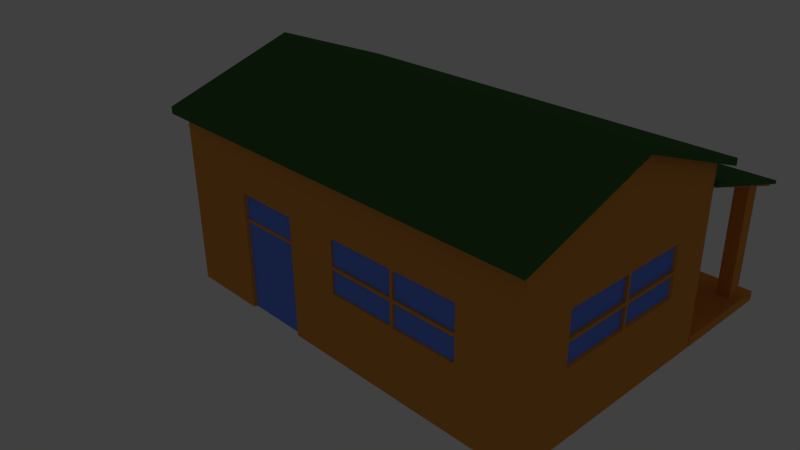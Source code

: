 # Source: house.blend  (saved by Blender 2.73.0; exported with 4.5.12 LTS)
import bpy
from mathutils import Matrix  # noqa: F401  (used for matrix-valued properties, if any)

bpy.ops.wm.read_factory_settings(use_empty=True)
scene = bpy.context.scene
scene.name = 'Scene'

# ---- collections
col_collection_1 = bpy.data.collections.new('Collection 1'); scene.collection.children.link(col_collection_1)

# ---- materials (node trees are filled in below, after node groups)
mat_glass = bpy.data.materials.new('glass')
mat_glass.alpha_threshold = 0.0
mat_glass.use_transparent_shadow = False
mat_glass.diffuse_color = (0.1509, 0.2734, 1.0, 1.0)
mat_glass.specular_color = (0.6739, 1.0, 1.0)
mat_glass.roughness = 0.5
mat_glass.specular_intensity = 0.02564
mat_house_doorknob = bpy.data.materials.new('house doorknob')
mat_house_doorknob.alpha_threshold = 0.0
mat_house_doorknob.use_transparent_shadow = False
mat_house_doorknob.diffuse_color = (1.0, 0.6465, 0.04203, 1.0)
mat_house_doorknob.specular_color = (1.0, 0.8167, 0.9323)
mat_house_doorknob.roughness = 0.5
mat_house_doorknob.specular_intensity = 1.0
mat_house_door = bpy.data.materials.new('house door')
mat_house_door.alpha_threshold = 0.0
mat_house_door.use_transparent_shadow = False
mat_house_door.diffuse_color = (0.7702, 0.4969, 0.8, 1.0)
mat_house_door.roughness = 0.5
mat_house_roof = bpy.data.materials.new('house roof')
mat_house_roof.alpha_threshold = 0.0
mat_house_roof.use_transparent_shadow = False
mat_house_roof.diffuse_color = (0.05149, 0.1523, 0.04439, 1.0)
mat_house_roof.roughness = 0.5
mat_house_walls = bpy.data.materials.new('house walls')
mat_house_walls.alpha_threshold = 0.0
mat_house_walls.use_transparent_shadow = False
mat_house_walls.diffuse_color = (0.8, 0.3179, 0.0602, 1.0)
mat_house_walls.roughness = 0.5

# ---- material node trees

# ---- world
world_world = bpy.data.worlds.new('World'); scene.world = world_world
world_world.color = (0.05088, 0.05088, 0.05088)
world_world.use_sun_shadow = False
world_world.sun_shadow_jitter_overblur = 0.0
world_world.cycles.sampling_method = 'MANUAL'
world_world.cycles.sample_map_resolution = 256

# ---- cameras
cam_camera = bpy.data.cameras.new('Camera')
cam_camera.clip_end = 100.0
cam_camera.lens = 35.0
cam_camera.sensor_width = 32.0
cam_camera.sensor_height = 18.0
cam_camera.ortho_scale = 7.314
cam_camera.dof.focus_distance = 0.0
cam_camera.dof.aperture_fstop = 128.0

# ---- lights
light_lamp = bpy.data.lights.new('Lamp', 'POINT')
light_lamp.transmission_factor = 0.0
light_lamp.cutoff_distance = 30.0
light_lamp.energy = 100.0
light_lamp.shadow_buffer_clip_start = 1.001
light_lamp.shadow_soft_size = 0.1
light_lamp.shadow_maximum_resolution = 0.006
light_lamp.use_absolute_resolution = True
light_lamp.cycles.use_multiple_importance_sampling = False

# ---- meshes
me_cube_010 = bpy.data.meshes.new('Cube.010')
me_cube_010.from_pydata([(0.973, -1.0, -0.3552), (0.973, 0.79, -0.3552), (1.0, 0.79, -0.3552), (1.0, -1.0, -0.3552), (0.973, -1.0, 0.3517), (0.973, 0.79, 0.3517), (1.0, 0.79, 0.3517), (1.0, -1.0, 0.3517)], [], [(4, 5, 1, 0), (5, 6, 2, 1), (6, 7, 3, 2), (7, 4, 0, 3), (0, 1, 2, 3), (7, 6, 5, 4)])
me_cube_010.materials.append(mat_glass)
me_cube_010.use_remesh_preserve_volume = False
me_cube_010.use_remesh_preserve_attributes = False
me_cube_010.use_mirror_vertex_groups = False
me_cube_010.update()
me_cube_009 = bpy.data.meshes.new('Cube.009')
me_cube_009.from_pydata([(0.973, -0.4698, -0.3552), (0.973, 0.8833, -0.3552), (1.0, 0.8833, -0.3552), (1.0, -0.4698, -0.3552), (0.973, -0.4698, 0.3517), (0.973, 0.8833, 0.3517), (1.0, 0.8833, 0.3517), (1.0, -0.4698, 0.3517)], [], [(4, 5, 1, 0), (5, 6, 2, 1), (6, 7, 3, 2), (7, 4, 0, 3), (0, 1, 2, 3), (7, 6, 5, 4)])
me_cube_009.materials.append(mat_glass)
me_cube_009.use_remesh_preserve_volume = False
me_cube_009.use_remesh_preserve_attributes = False
me_cube_009.use_mirror_vertex_groups = False
me_cube_009.update()
me_cube_008 = bpy.data.meshes.new('Cube.008')
me_cube_008.from_pydata([(0.973, -0.4698, -0.3552), (0.973, 0.79, -0.3552), (1.0, 0.79, -0.3552), (1.0, -0.4698, -0.3552), (0.973, -0.4698, 0.3517), (0.973, 0.79, 0.3517), (1.0, 0.79, 0.3517), (1.0, -0.4698, 0.3517)], [], [(4, 5, 1, 0), (5, 6, 2, 1), (6, 7, 3, 2), (7, 4, 0, 3), (0, 1, 2, 3), (7, 6, 5, 4)])
me_cube_008.materials.append(mat_glass)
me_cube_008.use_remesh_preserve_volume = False
me_cube_008.use_remesh_preserve_attributes = False
me_cube_008.use_mirror_vertex_groups = False
me_cube_008.update()
me_cube_007 = bpy.data.meshes.new('Cube.007')
me_cube_007.from_pydata([(0.973, -1.0, -0.3552), (0.973, 0.79, -0.3552), (1.0, 0.79, -0.3552), (1.0, -1.0, -0.3552), (0.973, -1.0, 0.3517), (0.973, 0.79, 0.3517), (1.0, 0.79, 0.3517), (1.0, -1.0, 0.3517)], [], [(4, 5, 1, 0), (5, 6, 2, 1), (6, 7, 3, 2), (7, 4, 0, 3), (0, 1, 2, 3), (7, 6, 5, 4)])
me_cube_007.materials.append(mat_glass)
me_cube_007.use_remesh_preserve_volume = False
me_cube_007.use_remesh_preserve_attributes = False
me_cube_007.use_mirror_vertex_groups = False
me_cube_007.update()
me_cube_006 = bpy.data.meshes.new('Cube.006')
me_cube_006.from_pydata([(0.973, -1.0, -0.3552), (0.973, 0.79, -0.3552), (1.0, 0.79, -0.3552), (1.0, -1.0, -0.3552), (0.973, -1.0, 0.3517), (0.973, 0.79, 0.3517), (1.0, 0.79, 0.3517), (1.0, -1.0, 0.3517)], [], [(4, 5, 1, 0), (5, 6, 2, 1), (6, 7, 3, 2), (7, 4, 0, 3), (0, 1, 2, 3), (7, 6, 5, 4)])
me_cube_006.materials.append(mat_glass)
me_cube_006.use_remesh_preserve_volume = False
me_cube_006.use_remesh_preserve_attributes = False
me_cube_006.use_mirror_vertex_groups = False
me_cube_006.update()
me_cube_004 = bpy.data.meshes.new('Cube.004')
me_cube_004.from_pydata([(0.973, -1.0, -0.3552), (0.973, 0.79, -0.3552), (1.0, 0.79, -0.3552), (1.0, -1.0, -0.3552), (0.973, -1.0, 0.3517), (0.973, 0.79, 0.3517), (1.0, 0.79, 0.3517), (1.0, -1.0, 0.3517)], [], [(4, 5, 1, 0), (5, 6, 2, 1), (6, 7, 3, 2), (7, 4, 0, 3), (0, 1, 2, 3), (7, 6, 5, 4)])
me_cube_004.materials.append(mat_glass)
me_cube_004.use_remesh_preserve_volume = False
me_cube_004.use_remesh_preserve_attributes = False
me_cube_004.use_mirror_vertex_groups = False
me_cube_004.update()
me_cube_003 = bpy.data.meshes.new('Cube.003')
me_cube_003.from_pydata([(-1.048, -1.0, -0.7259), (-1.048, -0.9798, -0.7259), (-0.931, -0.9798, -0.7259), (-0.931, -1.0, -0.7259), (-1.048, -1.0, -0.6892), (-1.048, -0.9798, -0.6892), (-0.931, -0.9798, -0.6892), (-0.931, -1.0, -0.6892)], [], [(4, 5, 1, 0), (5, 6, 2, 1), (6, 7, 3, 2), (7, 4, 0, 3), (0, 1, 2, 3), (7, 6, 5, 4)])
me_cube_003.polygons.foreach_set('use_smooth', [True] * 6)
me_cube_003.materials.append(mat_house_doorknob)
me_cube_003.use_remesh_preserve_volume = False
me_cube_003.use_remesh_preserve_attributes = False
me_cube_003.use_mirror_vertex_groups = False
me_cube_003.update()
me_cube_002 = bpy.data.meshes.new('Cube.002')
me_cube_002.from_pydata([(-0.7772, 1.14, -1.0), (-0.7772, 1.225, -1.0), (0.003174, 1.225, -1.0), (0.003174, 1.14, -1.0), (-0.7772, 1.14, 0.4111), (-0.7772, 1.225, 0.4111), (0.003174, 1.225, 0.4111), (0.003174, 1.14, 0.4111), (-0.1181, 1.225, 0.4111), (-0.1181, 1.225, -1.0), (-0.1181, 1.14, 0.4111), (-0.1181, 1.14, -1.0), (-0.6647, 1.225, -1.0), (-0.6647, 1.14, 0.4111), (-0.6647, 1.225, 0.4111), (-0.6647, 1.14, -1.0), (-0.7772, 1.14, -0.8689), (-0.7772, 1.225, -0.8689), (0.003174, 1.225, -0.8689), (0.003174, 1.14, -0.8689), (-0.1181, 1.14, -0.8689), (-0.1181, 1.225, -0.8689), (-0.6647, 1.225, -0.8689), (-0.6647, 1.14, -0.8689), (-0.7772, 1.14, -0.332), (-0.7772, 1.225, -0.332), (0.003174, 1.225, -0.332), (0.003174, 1.14, -0.332), (-0.1181, 1.14, -0.332), (-0.1181, 1.225, -0.332), (-0.6647, 1.225, -0.332), (-0.6647, 1.14, -0.332), (-0.7772, 1.14, -0.1978), (-0.7772, 1.225, -0.1978), (0.003174, 1.225, -0.1978), (0.003174, 1.14, -0.1978), (-0.1181, 1.14, -0.1978), (-0.1181, 1.225, -0.1978), (-0.6647, 1.225, -0.1978), (-0.6647, 1.14, -0.1978), (-0.7772, 1.14, 0.3051), (-0.7772, 1.225, 0.3051), (0.003174, 1.225, 0.3051), (0.003174, 1.14, 0.3051), (-0.1181, 1.14, 0.3051), (-0.1181, 1.225, 0.3051), (-0.6647, 1.225, 0.3051), (-0.6647, 1.14, 0.3051), (-0.7772, 1.225, 0.2672), (0.003174, 1.225, 0.2672), (0.003174, 1.14, 0.2672), (-0.1181, 1.14, 0.2672), (-0.1181, 1.225, 0.2672), (-0.6647, 1.225, 0.2672), (-0.6647, 1.14, 0.2672), (-0.7772, 1.14, 0.2672), (-0.1496, 1.225, 0.4111), (-0.1496, 1.14, -1.0), (-0.1496, 1.225, -1.0), (-0.1496, 1.14, 0.4111), (-0.1496, 1.14, -0.8689), (-0.1496, 1.225, -0.8689), (-0.1496, 1.225, -0.332), (-0.1496, 1.14, -0.332), (-0.1496, 1.14, -0.1978), (-0.1496, 1.225, -0.1978), (-0.1496, 1.225, 0.3051), (-0.1496, 1.14, 0.3051), (-0.1496, 1.225, 0.2672), (-0.1496, 1.14, 0.2672), (-0.6432, 1.225, -1.0), (-0.6432, 1.14, 0.4111), (-0.6432, 1.225, -0.8689), (-0.6432, 1.225, -0.332), (-0.6432, 1.225, -0.1978), (-0.6432, 1.225, 0.3051), (-0.6432, 1.225, 0.2672), (-0.6432, 1.225, 0.4111), (-0.6432, 1.14, -1.0), (-0.6432, 1.14, -0.8689), (-0.6432, 1.14, -0.332), (-0.6432, 1.14, -0.1978), (-0.6432, 1.14, 0.3051), (-0.6432, 1.14, 0.2672), (-0.7772, 1.225, -0.363), (0.003174, 1.225, -0.363), (0.003174, 1.14, -0.363), (-0.1181, 1.14, -0.363), (-0.1181, 1.225, -0.363), (-0.6647, 1.225, -0.363), (-0.6647, 1.14, -0.363), (-0.7772, 1.14, -0.363), (-0.1496, 1.215, -0.363), (-0.1496, 1.14, -0.363), (-0.6432, 1.215, -0.363), (-0.6432, 1.14, -0.363), (-0.7772, 1.225, -0.8484), (0.003174, 1.225, -0.8484), (0.003174, 1.14, -0.8484), (-0.1181, 1.14, -0.8484), (-0.1181, 1.225, -0.8484), (-0.6647, 1.225, -0.8484), (-0.6647, 1.14, -0.8484), (-0.1496, 1.215, -0.8484), (-0.1496, 1.14, -0.8484), (-0.6432, 1.215, -0.8484), (-0.6432, 1.14, -0.8484), (-0.7772, 1.14, -0.8484), (-0.7772, 1.225, -0.1767), (0.003174, 1.225, -0.1767), (0.003174, 1.14, -0.1767), (-0.1181, 1.14, -0.1767), (-0.1181, 1.225, -0.1767), (-0.6647, 1.225, -0.1767), (-0.6647, 1.14, -0.1767), (-0.7772, 1.14, -0.1767), (-0.1496, 1.216, -0.1767), (-0.1496, 1.14, -0.1767), (-0.6432, 1.216, -0.1767), (-0.6432, 1.14, -0.1767), (-0.2031, 1.225, 0.4111), (-0.2031, 1.14, -1.0), (-0.2031, 1.14, -0.8689), (-0.2031, 1.14, -0.332), (-0.2031, 1.14, -0.1978), (-0.2031, 1.14, 0.3051), (-0.2031, 1.14, 0.2672), (-0.2031, 1.225, -1.0), (-0.2031, 1.14, 0.4111), (-0.2031, 1.225, -0.8689), (-0.2031, 1.225, -0.332), (-0.2031, 1.225, -0.1978), (-0.2031, 1.225, 0.3051), (-0.2031, 1.225, 0.2672), (-0.2031, 1.14, -0.363), (-0.2031, 1.215, -0.363), (-0.2031, 1.14, -0.8484), (-0.2031, 1.215, -0.8484), (-0.2031, 1.14, -0.1767), (-0.2031, 1.216, -0.1767), (-0.6083, 1.225, -1.0), (-0.6083, 1.14, 0.4111), (-0.6083, 1.225, -0.8689), (-0.6083, 1.225, -0.332), (-0.6083, 1.225, -0.1978), (-0.6083, 1.225, 0.3051), (-0.6083, 1.225, 0.2672), (-0.6083, 1.215, -0.363), (-0.6083, 1.215, -0.8484), (-0.6083, 1.216, -0.1767), (-0.6083, 1.225, 0.4111), (-0.6083, 1.14, -1.0), (-0.6083, 1.14, -0.8689), (-0.6083, 1.14, -0.332), (-0.6083, 1.14, -0.1978), (-0.6083, 1.14, 0.3051), (-0.6083, 1.14, 0.2672), (-0.6083, 1.14, -0.363), (-0.6083, 1.14, -0.8484), (-0.6083, 1.14, -0.1767), (-0.301, 1.225, 0.4111), (-0.301, 1.14, -1.0), (-0.301, 1.14, -0.8689), (-0.301, 1.14, -0.332), (-0.301, 1.14, -0.1978), (-0.301, 1.14, 0.3051), (-0.301, 1.14, 0.2672), (-0.301, 1.14, -0.363), (-0.301, 1.14, -0.8484), (-0.301, 1.14, -0.1767), (-0.301, 1.225, -1.0), (-0.301, 1.14, 0.4111), (-0.301, 1.225, -0.8689), (-0.301, 1.225, -0.332), (-0.301, 1.225, -0.1978), (-0.301, 1.225, 0.3051), (-0.301, 1.216, 0.2672), (-0.301, 1.215, -0.363), (-0.301, 1.215, -0.8484), (-0.301, 1.216, -0.1767), (-0.7772, 1.14, 0.1772), (-0.7772, 1.225, 0.1772), (0.003174, 1.225, 0.1772), (0.003174, 1.14, 0.1772), (-0.1181, 1.14, 0.1772), (-0.1181, 1.225, 0.1772), (-0.6647, 1.225, 0.1772), (-0.6647, 1.14, 0.1772), (-0.1496, 1.216, 0.1772), (-0.1496, 1.14, 0.1772), (-0.6432, 1.216, 0.1772), (-0.6432, 1.14, 0.1772), (-0.2031, 1.216, 0.1772), (-0.2031, 1.14, 0.1772), (-0.6083, 1.216, 0.1772), (-0.6083, 1.14, 0.1772), (-0.301, 1.14, 0.1772), (-0.301, 1.216, 0.1772), (-0.4912, 1.225, -1.0), (-0.4912, 1.14, 0.4111), (-0.4912, 1.225, -0.8689), (-0.4912, 1.225, -0.332), (-0.4912, 1.225, -0.1978), (-0.4912, 1.225, 0.3051), (-0.4912, 1.216, 0.2672), (-0.4912, 1.215, -0.363), (-0.4912, 1.215, -0.8484), (-0.4912, 1.216, -0.1767), (-0.4912, 1.225, 0.4111), (-0.4912, 1.14, -1.0), (-0.4912, 1.14, -0.8689), (-0.4912, 1.14, -0.332), (-0.4912, 1.14, -0.1978), (-0.4912, 1.14, 0.3051), (-0.4912, 1.14, 0.2672), (-0.4912, 1.14, -0.363), (-0.4912, 1.14, -0.8484), (-0.4912, 1.14, -0.1767), (-0.4912, 1.216, 0.1772), (-0.4912, 1.14, 0.1772), (-0.7772, 1.14, 0.2194), (-0.7772, 1.225, 0.2194), (0.003174, 1.225, 0.2194), (0.003174, 1.14, 0.2194), (-0.1181, 1.14, 0.2194), (-0.1181, 1.225, 0.2194), (-0.6647, 1.225, 0.2194), (-0.6647, 1.14, 0.2194), (-0.1496, 1.225, 0.2194), (-0.1496, 1.14, 0.2194), (-0.6432, 1.225, 0.2194), (-0.6432, 1.14, 0.2194), (-0.2031, 1.216, 0.2194), (-0.2031, 1.14, 0.2194), (-0.6083, 1.216, 0.2194), (-0.6083, 1.14, 0.2194), (-0.301, 1.14, 0.2194), (-0.301, 1.216, 0.2194), (-0.4912, 1.14, 0.2194), (-0.4912, 1.216, 0.2194), (-0.778, 1.232, -0.2763)], [], [(16, 17, 1, 0), (21, 18, 2, 9), (18, 19, 3, 2), (23, 16, 0, 15), (11, 9, 2, 3), (13, 14, 5, 4), (7, 6, 8, 10), (57, 58, 9, 11), (19, 20, 11, 3), (61, 21, 9, 58), (17, 22, 12, 1), (0, 1, 12, 15), (71, 77, 14, 13), (79, 23, 15, 78), (106, 102, 23, 79), (96, 101, 22, 17), (103, 100, 21, 61), (98, 99, 20, 19), (102, 107, 16, 23), (97, 98, 19, 18), (100, 97, 18, 21), (107, 96, 17, 16), (32, 33, 25, 24), (37, 34, 26, 29), (34, 35, 27, 26), (39, 32, 24, 31), (35, 36, 28, 27), (65, 37, 29, 62), (33, 38, 30, 25), (81, 39, 31, 80), (119, 114, 39, 81), (108, 113, 38, 33), (116, 112, 37, 65), (110, 111, 36, 35), (114, 115, 32, 39), (109, 110, 35, 34), (112, 109, 34, 37), (115, 108, 33, 32), (4, 5, 41, 40), (8, 6, 42, 45), (6, 7, 43, 42), (13, 4, 40, 47), (7, 10, 44, 43), (56, 8, 45, 66), (5, 14, 46, 41), (71, 13, 47, 82), (40, 41, 48, 55), (45, 42, 49, 52), (42, 43, 50, 49), (47, 40, 55, 54), (43, 44, 51, 50), (66, 45, 52, 68), (41, 46, 53, 48), (82, 47, 54, 83), (44, 67, 69, 51), (132, 66, 68, 133), (10, 59, 67, 44), (120, 56, 66, 132), (139, 116, 65, 131), (111, 117, 64, 36), (36, 64, 63, 28), (131, 65, 62, 130), (137, 103, 61, 129), (99, 104, 60, 20), (20, 60, 57, 11), (10, 8, 56, 59), (129, 61, 58, 127), (121, 127, 58, 57), (15, 12, 70, 78), (22, 72, 70, 12), (101, 105, 72, 22), (38, 74, 73, 30), (113, 118, 74, 38), (14, 77, 75, 46), (46, 75, 76, 53), (155, 82, 83, 156), (141, 71, 82, 155), (159, 119, 81, 154), (154, 81, 80, 153), (158, 106, 79, 152), (152, 79, 78, 151), (141, 150, 77, 71), (153, 80, 95, 157), (30, 73, 94, 89), (28, 63, 93, 87), (130, 62, 92, 135), (24, 25, 84, 91), (29, 26, 85, 88), (26, 27, 86, 85), (31, 24, 91, 90), (27, 28, 87, 86), (62, 29, 88, 92), (25, 30, 89, 84), (80, 31, 90, 95), (157, 95, 106, 158), (89, 94, 105, 101), (87, 93, 104, 99), (135, 92, 103, 137), (91, 84, 96, 107), (88, 85, 97, 100), (85, 86, 98, 97), (90, 91, 107, 102), (86, 87, 99, 98), (92, 88, 100, 103), (84, 89, 101, 96), (95, 90, 102, 106), (195, 191, 119, 159), (186, 190, 118, 113), (184, 189, 117, 111), (192, 188, 116, 139), (180, 181, 108, 115), (185, 182, 109, 112), (182, 183, 110, 109), (187, 180, 115, 114), (183, 184, 111, 110), (188, 185, 112, 116), (181, 186, 113, 108), (191, 187, 114, 119), (197, 192, 139, 179), (189, 193, 138, 117), (177, 135, 137, 178), (93, 134, 136, 104), (173, 130, 135, 177), (63, 123, 134, 93), (59, 56, 120, 128), (60, 122, 121, 57), (104, 136, 122, 60), (64, 124, 123, 63), (117, 138, 124, 64), (59, 128, 125, 67), (67, 125, 126, 69), (161, 170, 127, 121), (172, 129, 127, 170), (178, 137, 129, 172), (174, 131, 130, 173), (179, 139, 131, 174), (160, 120, 132, 175), (175, 132, 133, 176), (75, 145, 146, 76), (77, 150, 145, 75), (118, 149, 144, 74), (74, 144, 143, 73), (105, 148, 142, 72), (72, 142, 140, 70), (78, 70, 140, 151), (73, 143, 147, 94), (94, 147, 148, 105), (190, 194, 149, 118), (219, 195, 159, 217), (215, 157, 158, 216), (211, 153, 157, 215), (199, 208, 150, 141), (210, 152, 151, 209), (216, 158, 152, 210), (212, 154, 153, 211), (217, 159, 154, 212), (199, 141, 155, 213), (213, 155, 156, 214), (125, 165, 166, 126), (128, 171, 165, 125), (138, 169, 164, 124), (124, 164, 163, 123), (136, 168, 162, 122), (122, 162, 161, 121), (128, 120, 160, 171), (123, 163, 167, 134), (134, 167, 168, 136), (193, 196, 169, 138), (203, 175, 176, 204), (208, 160, 175, 203), (207, 179, 174, 202), (202, 174, 173, 201), (206, 178, 172, 200), (200, 172, 170, 198), (209, 198, 170, 161), (201, 173, 177, 205), (205, 177, 178, 206), (218, 197, 179, 207), (239, 237, 197, 218), (233, 236, 196, 193), (238, 235, 195, 219), (230, 234, 194, 190), (229, 233, 193, 189), (237, 232, 192, 197), (231, 227, 187, 191), (221, 226, 186, 181), (228, 225, 185, 188), (223, 224, 184, 183), (227, 220, 180, 187), (222, 223, 183, 182), (225, 222, 182, 185), (220, 221, 181, 180), (232, 228, 188, 192), (224, 229, 189, 184), (226, 230, 190, 186), (235, 231, 191, 195), (236, 238, 219, 196), (234, 239, 218, 194), (194, 218, 207, 149), (147, 205, 206, 148), (143, 201, 205, 147), (151, 140, 198, 209), (142, 200, 198, 140), (148, 206, 200, 142), (144, 202, 201, 143), (149, 207, 202, 144), (150, 208, 203, 145), (145, 203, 204, 146), (165, 213, 214, 166), (171, 199, 213, 165), (169, 217, 212, 164), (164, 212, 211, 163), (168, 216, 210, 162), (162, 210, 209, 161), (171, 160, 208, 199), (163, 211, 215, 167), (167, 215, 216, 168), (196, 219, 217, 169), (146, 204, 239, 234), (166, 214, 238, 236), (156, 83, 231, 235), (53, 76, 230, 226), (51, 69, 229, 224), (133, 68, 228, 232), (55, 48, 221, 220), (52, 49, 222, 225), (49, 50, 223, 222), (54, 55, 220, 227), (50, 51, 224, 223), (68, 52, 225, 228), (48, 53, 226, 221), (83, 54, 227, 231), (176, 133, 232, 237), (69, 126, 233, 229), (76, 146, 234, 230), (214, 156, 235, 238), (126, 166, 236, 233), (204, 176, 237, 239)])
me_cube_002.materials.append(mat_house_door)
me_cube_002.use_remesh_preserve_volume = False
me_cube_002.use_remesh_preserve_attributes = False
me_cube_002.use_mirror_vertex_groups = False
me_cube_002.update()
me_cube = bpy.data.meshes.new('Cube')
me_cube.from_pydata([(-2.368, -1.634, 0.317), (-2.368, 1.527, 0.3047), (2.835, 1.46, 0.3047), (2.835, -1.714, 0.317), (-2.368, -1.634, 0.4019), (-2.368, 1.527, 0.3895), (2.835, 1.46, 0.3895), (2.835, -1.714, 0.4019), (-2.368, 0.0, 0.9563), (-2.368, 0.0, 0.8715), (2.835, -0.1274, 0.9563), (2.835, -0.1274, 0.8715), (-2.22, 1.298, 0.1068), (-2.22, 2.644, -0.2723), (2.763, 2.644, -0.2723), (2.763, 1.298, 0.1068), (-2.22, 1.298, 0.1483), (-2.22, 2.644, -0.2308), (2.763, 2.644, -0.2308), (2.763, 1.298, 0.1483)], [], [(8, 5, 1, 9), (5, 6, 2, 1), (10, 7, 3, 11), (7, 4, 0, 3), (9, 1, 2, 11), (10, 6, 5, 8), (7, 10, 8, 4), (0, 9, 11, 3), (6, 10, 11, 2), (4, 8, 9, 0), (16, 17, 13, 12), (17, 18, 14, 13), (18, 19, 15, 14), (19, 16, 12, 15), (12, 13, 14, 15), (19, 18, 17, 16)])
me_cube.materials.append(mat_house_roof)
me_cube.use_remesh_preserve_volume = False
me_cube.use_remesh_preserve_attributes = False
me_cube.use_mirror_vertex_groups = False
me_cube.update()
me_cube_001 = bpy.data.meshes.new('Cube.001')
me_cube_001.from_pydata([(-1.0, -1.843, -1.0), (-1.0, 1.0, -1.0), (3.896, 1.0, -1.0), (3.896, -1.843, -1.0), (-1.0, -1.843, 1.173), (-1.0, 1.0, 1.173), (3.896, 1.0, 1.173), (3.896, -1.843, 1.173), (-1.0, -0.3554, 1.653), (-1.0, -0.3554, -1.0), (3.896, -0.3554, 1.653), (3.896, -0.3554, -1.0), (-0.9662, 1.007, 0.8714), (-0.9662, 2.301, 0.4902), (3.895, 2.301, 0.4682), (3.895, 1.007, 0.8494), (-0.9662, 1.007, 0.9021), (-0.9662, 2.301, 0.5209), (3.895, 2.301, 0.5209), (3.895, 1.007, 0.9021), (-0.9675, 0.9947, -0.9852), (-0.9675, 2.347, -0.9852), (3.908, 2.347, -0.9852), (3.908, 0.9947, -0.9852), (-0.9675, 0.9947, -0.8663), (-0.9675, 2.347, -0.8663), (3.908, 2.347, -0.8663), (3.908, 0.9947, -0.8663), (0.4501, 2.022, -0.9463), (0.4501, 2.204, -0.9463), (0.6124, 2.204, -0.9463), (0.6124, 2.022, -0.9463), (0.4501, 2.022, 0.5115), (0.4501, 2.204, 0.5115), (0.6124, 2.204, 0.5115), (0.6124, 2.022, 0.5115), (-0.7712, 2.022, -0.9463), (-0.7712, 2.204, -0.9463), (-0.6089, 2.204, -0.9463), (-0.6089, 2.022, -0.9463), (-0.7712, 2.022, 0.5115), (-0.7712, 2.204, 0.5115), (-0.6089, 2.204, 0.5115), (-0.6089, 2.022, 0.5115), (3.64, 2.022, -0.9463), (3.64, 2.204, -0.9463), (3.802, 2.204, -0.9463), (3.802, 2.022, -0.9463), (3.64, 2.022, 0.5115), (3.64, 2.204, 0.5115), (3.802, 2.204, 0.5115), (3.802, 2.022, 0.5115), (2.278, 2.022, -0.9463), (2.278, 2.204, -0.9463), (2.441, 2.204, -0.9463), (2.441, 2.022, -0.9463), (2.278, 2.022, 0.5115), (2.278, 2.204, 0.5115), (2.441, 2.204, 0.5115), (2.441, 2.022, 0.5115), (-1.0, -1.843, 0.4396), (-1.0, 1.0, 0.4396), (3.896, 1.0, 0.4396), (3.896, -1.843, 0.4396), (3.896, -0.3554, 0.432), (-1.0, -0.3554, 0.432), (-1.0, 1.0, -0.1902), (3.896, 1.0, -0.1902), (3.896, -1.843, -0.1902), (3.896, -0.3554, -0.1681), (-1.0, -0.3554, -0.1681), (-1.0, -1.843, -0.1902), (3.131, 1.0, 1.173), (3.131, 1.0, -1.0), (3.131, -1.843, 1.173), (3.131, -1.843, -1.0), (3.131, -0.3554, 1.653), (3.131, -0.3554, -1.0), (3.131, -1.843, 0.4396), (3.131, 1.0, 0.4396), (3.131, -1.843, -0.1902), (3.131, 1.0, -0.1902), (2.36, 1.0, -1.0), (2.36, -1.843, 1.173), (2.36, -0.3554, 1.653), (2.36, 1.0, 0.4396), (2.36, 1.0, -0.1902), (2.36, 1.0, 1.173), (2.36, -1.843, -1.0), (2.36, -0.3554, -1.0), (2.36, -1.843, 0.4396), (2.36, -1.843, -0.1902), (2.323, 1.0, -1.0), (2.323, -1.843, 1.173), (2.323, -0.3554, 1.653), (2.323, 1.0, 0.4396), (2.323, 1.0, -0.1902), (2.323, 1.0, 1.173), (2.323, -1.843, -1.0), (2.323, -0.3554, -1.0), (2.323, -1.843, 0.4396), (2.323, -1.843, -0.1902), (-1.0, -1.843, -0.1602), (-1.0, 1.0, -0.1602), (3.896, 1.0, -0.1602), (3.896, -1.843, -0.1602), (3.896, -0.3554, -0.1396), (-1.0, -0.3554, -0.1396), (3.131, 0.7319, -0.1602), (3.131, -1.755, -0.1602), (2.36, 1.0, -0.1602), (2.36, -1.843, -0.1602), (2.323, 1.0, -0.1602), (2.323, -1.843, -0.1602), (-1.0, -1.843, 0.4171), (-1.0, 1.0, 0.4171), (3.896, 1.0, 0.4171), (3.896, -1.843, 0.4171), (3.896, -0.3554, 0.4105), (-1.0, -0.3554, 0.4105), (3.131, 0.7319, 0.4171), (3.131, -1.755, 0.4171), (2.36, 1.0, 0.4171), (2.36, -1.843, 0.4171), (2.323, 1.0, 0.4171), (2.323, -1.843, 0.4171), (3.152, 1.0, 1.173), (3.152, -1.843, -1.0), (3.152, -0.3554, -1.0), (3.152, -1.843, 0.4396), (3.152, -1.843, -0.1902), (3.152, 1.0, -1.0), (3.152, -1.843, 1.173), (3.152, -0.3554, 1.653), (3.152, 1.0, 0.4396), (3.152, 1.0, -0.1902), (3.152, -1.843, -0.1602), (3.152, 1.0, -0.1602), (3.152, 1.0, 0.4171), (3.152, -1.843, 0.4171), (-1.0, -1.208, -1.0), (3.896, -1.208, 1.378), (-1.0, -1.208, 1.378), (3.896, -1.208, -1.0), (-1.0, -1.208, 0.4363), (3.896, -1.208, 0.4363), (-1.0, -1.208, -0.1808), (3.896, -1.208, -0.1808), (3.131, -1.208, -1.0), (3.131, -1.208, 1.378), (2.36, -1.208, -1.0), (2.36, -1.208, 1.378), (2.323, -1.208, -1.0), (2.323, -1.208, 1.378), (3.896, -1.208, -0.1514), (-1.0, -1.208, -0.1514), (-1.0, -1.208, 0.4143), (3.896, -1.208, 0.4143), (3.152, -1.208, 1.378), (3.152, -1.208, -1.0), (-1.0, -1.191, 1.383), (3.896, -1.191, -1.0), (3.896, -1.191, 0.4362), (3.896, -1.191, -0.1805), (3.827, -1.191, -0.1512), (3.827, -1.191, 0.4142), (-1.0, -1.191, -1.0), (3.896, -1.191, 1.383), (-1.0, -1.191, 0.4362), (-1.0, -1.191, -0.1805), (3.131, -1.191, -1.0), (3.131, -1.191, 1.383), (2.36, -1.191, -1.0), (2.36, -1.191, 1.383), (2.323, -1.191, -1.0), (2.323, -1.191, 1.383), (-0.8055, -1.191, -0.1512), (-0.8055, -1.191, 0.4142), (3.152, -1.191, 1.383), (3.152, -1.191, -1.0), (-1.0, -0.3242, 1.642), (3.896, -0.3242, -1.0), (-1.0, -0.3242, -1.0), (3.896, -0.3242, 1.642), (3.896, -0.3242, 0.4322), (-1.0, -0.3242, 0.4322), (3.896, -0.3242, -0.1686), (-1.0, -0.3242, -0.1686), (3.131, -0.3242, 1.642), (3.131, -0.3242, -1.0), (2.36, -0.3242, -1.0), (2.36, -0.3242, 1.642), (2.323, -0.3242, -1.0), (2.323, -0.3242, 1.642), (-1.0, -0.3242, -0.14), (3.896, -0.3242, -0.14), (3.896, -0.3242, 0.4107), (-1.0, -0.3242, 0.4107), (3.152, -0.3242, 1.642), (3.152, -0.3242, -1.0), (0.0183, 1.0, -1.0), (0.0183, -1.843, 1.173), (0.0183, -0.3554, 1.653), (0.0183, 1.0, 0.4396), (0.0183, 1.0, -0.1902), (0.0183, 1.0, 1.173), (0.0183, -1.755, -1.0), (0.0183, -0.3554, -1.0), (0.0183, -1.843, 0.4396), (0.0183, -1.755, -0.1902), (0.0183, 1.0, -0.1602), (0.0183, -1.755, -0.1602), (0.0183, -1.755, 0.4171), (0.0183, 1.0, 0.4171), (0.0183, -1.208, -1.0), (0.0183, -1.208, 1.378), (0.0183, -1.191, -1.0), (0.0183, -1.191, 1.383), (0.0183, -0.3242, -1.0), (0.0183, -0.3242, 1.642), (0.7843, 1.0, 1.173), (0.7843, -1.755, -1.0), (0.7843, -0.3554, -1.0), (0.7843, -1.843, 0.4396), (0.7843, -1.755, -0.1902), (0.7843, -1.755, -0.1602), (0.7843, -1.755, 0.4171), (0.7843, -1.208, -1.0), (0.7843, -1.191, -1.0), (0.7843, -0.3242, -1.0), (0.7843, 1.0, -1.0), (0.7843, -1.843, 1.173), (0.7843, -0.3554, 1.653), (0.7843, 1.0, 0.4396), (0.7843, 1.0, -0.1902), (0.7843, 1.0, -0.1602), (0.7843, 1.0, 0.4171), (0.7843, -1.208, 1.378), (0.7843, -1.191, 1.383), (0.7843, -0.3242, 1.642), (0.818, 1.0, 1.173), (0.818, -1.843, -1.0), (0.818, -0.3554, -1.0), (0.818, -1.843, 0.4396), (0.818, -1.843, -0.1902), (0.818, -1.843, -0.1602), (0.818, -1.843, 0.4171), (0.818, -1.208, -1.0), (0.818, -1.191, -1.0), (0.818, -0.3242, -1.0), (0.818, 1.0, -1.0), (0.818, -1.843, 1.173), (0.818, -0.3554, 1.653), (0.818, 1.0, 0.4396), (0.818, 1.0, -0.1902), (0.818, 1.0, -0.1602), (0.818, 1.0, 0.4171), (0.818, -1.208, 1.378), (0.818, -1.191, 1.383), (0.818, -0.3242, 1.642), (-0.01393, 1.0, -1.0), (-0.01393, -1.843, 1.173), (-0.01393, -0.3554, 1.653), (-0.01393, 1.0, 0.4396), (-0.01393, 1.0, -0.1902), (-0.01393, 1.0, -0.1602), (-0.01393, 1.0, 0.4171), (-0.01393, -1.208, 1.378), (-0.01393, -1.191, 1.383), (-0.01393, -0.3242, 1.642), (-0.01393, 1.0, 1.173), (-0.01393, -1.843, -1.0), (-0.01393, -0.3554, -1.0), (-0.01393, -1.843, 0.4396), (-0.01393, -1.843, -0.1902), (-0.01393, -1.843, -0.1602), (-0.01393, -1.843, 0.4171), (-0.01393, -1.208, -1.0), (-0.01393, -1.191, -1.0), (-0.01393, -0.3242, -1.0), (2.298, 1.0, 1.173), (2.298, -1.843, -1.0), (2.298, -0.3554, -1.0), (2.298, -1.843, 0.4396), (2.298, -1.843, -0.1902), (2.298, -1.755, -0.1602), (2.298, -1.755, 0.4171), (2.298, -1.208, -1.0), (2.298, -1.191, -1.0), (2.298, -0.3242, -1.0), (2.298, 1.0, -1.0), (2.298, -1.843, 1.173), (2.298, -0.3554, 1.653), (2.298, 1.0, 0.4396), (2.298, 1.0, -0.1902), (2.298, 1.0, -0.1602), (2.298, 1.0, 0.4171), (2.298, -1.208, 1.378), (2.298, -1.191, 1.383), (2.298, -0.3242, 1.642), (2.385, 1.0, 1.173), (2.385, -1.843, -1.0), (2.385, -0.3554, -1.0), (2.385, -1.843, 0.4396), (2.385, -1.843, -0.1902), (2.385, 1.0, -1.0), (2.385, -1.843, 1.173), (2.385, -0.3554, 1.653), (2.385, 1.0, 0.4396), (2.385, 1.0, -0.1902), (2.385, -1.755, -0.1602), (2.385, 1.0, -0.1602), (2.385, 1.0, 0.4171), (2.385, -1.755, 0.4171), (2.385, -1.208, 1.378), (2.385, -1.208, -1.0), (2.385, -1.191, 1.383), (2.385, -1.191, -1.0), (2.385, -0.3242, 1.642), (2.385, -0.3242, -1.0), (1.481, 1.0, -1.0), (1.481, -1.843, 1.173), (1.481, -0.3554, 1.653), (1.481, 1.0, 0.4396), (1.481, 1.0, -0.1902), (1.481, 1.0, -0.1602), (1.481, 1.0, 0.4171), (1.481, -1.208, 1.378), (1.481, -1.191, 1.383), (1.481, -0.3242, 1.642), (1.481, 1.0, 1.173), (1.481, -1.843, -1.0), (1.481, -0.3554, -1.0), (1.481, -1.843, 0.4396), (1.481, -1.843, -0.1902), (1.481, -1.843, -0.1602), (1.481, -1.843, 0.4171), (1.481, -1.208, -1.0), (1.481, -1.191, -1.0), (1.481, -0.3242, -1.0), (1.492, 1.0, 1.173), (1.492, -1.843, -1.0), (1.492, -0.3554, -1.0), (1.492, -1.843, 0.4396), (1.492, -1.843, -0.1902), (1.492, -1.755, -0.1602), (1.492, -1.755, 0.4171), (1.492, -1.208, -1.0), (1.492, -1.191, -1.0), (1.492, -0.3242, -1.0), (1.492, 1.0, -1.0), (1.492, -1.843, 1.173), (1.492, -0.3554, 1.653), (1.492, 1.0, 0.4396), (1.492, 1.0, -0.1902), (1.492, 1.0, -0.1602), (1.492, 1.0, 0.4171), (1.492, -1.208, 1.378), (1.492, -1.191, 1.383), (1.492, -0.3242, 1.642), (-1.0, 0.4742, 1.359), (3.896, 0.4742, -1.0), (3.896, 0.4742, 0.4366), (3.896, 0.4742, -0.1817), (3.896, 0.4742, -0.1522), (3.896, 0.4742, 0.4145), (-1.0, 0.4742, -1.0), (3.896, 0.4742, 1.359), (-1.0, 0.4742, 0.4366), (-1.0, 0.4742, -0.1817), (3.131, 0.4742, 1.359), (3.131, 0.4742, -1.0), (2.36, 0.4742, -1.0), (2.36, 0.4742, 1.359), (2.323, 0.4742, -1.0), (2.323, 0.4742, 1.359), (-1.0, 0.4742, -0.1522), (-1.0, 0.4742, 0.4145), (3.152, 0.4742, 1.359), (3.152, 0.4742, -1.0), (0.0183, 0.4742, -1.0), (0.0183, 0.4742, 1.359), (0.7843, 0.4742, 1.359), (0.7843, 0.4742, -1.0), (0.818, 0.4742, 1.359), (0.818, 0.4742, -1.0), (-0.01393, 0.4742, -1.0), (-0.01393, 0.4742, 1.359), (2.298, 0.4742, 1.359), (2.298, 0.4742, -1.0), (2.385, 0.4742, 1.359), (2.385, 0.4742, -1.0), (1.481, 0.4742, -1.0), (1.481, 0.4742, 1.359), (1.492, 0.4742, 1.359), (1.492, 0.4742, -1.0), (-1.0, 1.0, 0.0771), (3.896, 1.0, 0.0771), (3.896, -1.843, 0.0771), (3.896, -0.3554, 0.0866), (-1.0, -0.3554, 0.0866), (3.131, 0.7319, 0.0771), (3.131, -1.755, 0.0771), (2.36, 1.0, 0.0771), (2.36, -1.843, 0.0771), (2.323, 1.0, 0.0771), (2.323, -1.843, 0.0771), (-1.0, -1.843, 0.0771), (3.152, 1.0, 0.0771), (3.152, -1.843, 0.0771), (-1.0, -1.208, 0.08116), (3.896, -1.208, 0.08116), (3.827, -1.191, 0.08126), (-0.8055, -1.191, 0.08126), (3.896, -0.3242, 0.08638), (-1.0, -0.3242, 0.08638), (0.0183, -1.755, 0.0771), (0.0183, 1.0, 0.0771), (0.7843, -1.755, 0.0771), (0.7843, 1.0, 0.0771), (0.818, -1.843, 0.0771), (0.818, 1.0, 0.0771), (-0.01393, 1.0, 0.0771), (-0.01393, -1.843, 0.0771), (2.298, -1.755, 0.0771), (2.298, 1.0, 0.0771), (2.385, 1.0, 0.0771), (2.385, -1.755, 0.0771), (1.481, 1.0, 0.0771), (1.481, -1.843, 0.0771), (1.492, -1.755, 0.0771), (1.492, 1.0, 0.0771), (3.896, 0.4742, 0.08079), (-1.0, 0.4742, 0.08079), (-1.0, 0.4415, -1.0), (3.896, 0.4415, 1.371), (-1.0, 0.4415, 0.4364), (-1.0, 0.4415, -0.1811), (3.131, 0.4415, 1.371), (3.131, 0.4415, -1.0), (2.36, 0.4415, -1.0), (2.36, 0.4415, 1.371), (2.323, 0.4415, -1.0), (2.323, 0.4415, 1.371), (-0.8055, 0.4415, -0.1517), (-0.8055, 0.4415, 0.4144), (3.152, 0.4415, 1.371), (3.152, 0.4415, -1.0), (0.0183, 0.4415, -1.0), (0.0183, 0.4415, 1.371), (0.7843, 0.4415, 1.371), (0.7843, 0.4415, -1.0), (0.818, 0.4415, 1.371), (0.818, 0.4415, -1.0), (-0.01393, 0.4415, -1.0), (-0.01393, 0.4415, 1.371), (2.298, 0.4415, 1.371), (2.298, 0.4415, -1.0), (2.385, 0.4415, 1.371), (2.385, 0.4415, -1.0), (1.481, 0.4415, -1.0), (1.481, 0.4415, 1.371), (1.492, 0.4415, 1.371), (1.492, 0.4415, -1.0), (-1.0, 0.4415, 1.371), (3.896, 0.4415, -1.0), (3.896, 0.4415, 0.4364), (3.896, 0.4415, -0.1811), (3.827, 0.4415, -0.1517), (3.827, 0.4415, 0.4144), (-0.8055, 0.4415, 0.08101), (3.827, 0.4415, 0.08101), (-1.0, -1.843, 0.09018), (-1.0, 1.0, 0.09018), (3.896, 1.0, 0.09018), (3.896, -1.843, 0.09018), (3.896, -0.3554, 0.09906), (-1.0, -0.3554, 0.09906), (3.131, 1.0, 0.09018), (3.131, -1.843, 0.09018), (2.36, 1.0, 0.09018), (2.36, -1.843, 0.09018), (2.323, 1.0, 0.09018), (2.323, -1.843, 0.09018), (3.152, 1.0, 0.09018), (3.152, -1.843, 0.09018), (-1.0, -1.208, 0.09397), (3.896, -1.208, 0.09397), (3.896, -1.191, 0.09407), (-1.0, -1.191, 0.09407), (3.896, -0.3242, 0.09885), (-1.0, -0.3242, 0.09885), (0.0183, -1.811, 0.09018), (0.0183, 1.0, 0.09018), (0.7843, -1.811, 0.09018), (0.7843, 1.0, 0.09018), (0.818, -1.843, 0.09018), (0.818, 1.0, 0.09018), (-0.01393, 1.0, 0.09018), (-0.01393, -1.843, 0.09018), (2.298, -1.843, 0.09018), (2.298, 1.0, 0.09018), (2.385, 1.0, 0.09018), (2.385, -1.843, 0.09018), (1.481, 1.0, 0.09018), (1.481, -1.843, 0.09018), (1.492, -1.843, 0.09018), (1.492, 1.0, 0.09018), (3.896, 0.4742, 0.09362), (-1.0, 0.4742, 0.09362), (3.896, 0.4415, 0.09384), (-1.0, 0.4415, 0.09384), (-1.0, -1.843, 0.1294), (-1.0, 1.0, 0.1294), (3.896, 1.0, 0.1294), (3.896, -1.843, 0.1294), (3.896, -0.3554, 0.1364), (-1.0, -0.3554, 0.1364), (3.131, 1.0, 0.1294), (3.131, -1.843, 0.1294), (2.36, 1.0, 0.1294), (2.36, -1.843, 0.1294), (2.323, 1.0, 0.1294), (2.323, -1.843, 0.1294), (3.152, 1.0, 0.1294), (3.152, -1.843, 0.1294), (-1.0, -1.208, 0.1324), (3.896, -1.208, 0.1324), (3.896, -1.191, 0.1325), (-1.0, -1.191, 0.1325), (3.896, -0.3242, 0.1363), (-1.0, -0.3242, 0.1363), (0.0183, -1.811, 0.1294), (0.0183, 1.0, 0.1294), (0.7843, -1.811, 0.1294), (0.7843, 1.0, 0.1294), (0.818, -1.843, 0.1294), (0.818, 1.0, 0.1294), (-0.01393, 1.0, 0.1294), (-0.01393, -1.843, 0.1294), (2.298, -1.843, 0.1294), (2.298, 1.0, 0.1294), (2.385, 1.0, 0.1294), (2.385, -1.843, 0.1294), (1.481, 1.0, 0.1294), (1.481, -1.843, 0.1294), (1.492, -1.843, 0.1294), (1.492, 1.0, 0.1294), (3.896, 0.4742, 0.1321), (-1.0, 0.4742, 0.1321), (3.896, 0.4415, 0.1323), (-1.0, 0.4415, 0.1323), (-1.0, -1.843, 0.1425), (-1.0, 1.0, 0.1425), (3.896, 1.0, 0.1425), (3.896, -1.843, 0.1425), (3.896, -0.3554, 0.1489), (-1.0, -0.3554, 0.1489), (3.131, 0.7319, 0.1425), (3.131, -1.755, 0.1425), (2.36, 1.0, 0.1425), (2.36, -1.843, 0.1425), (2.323, 1.0, 0.1425), (2.323, -1.843, 0.1425), (3.152, 1.0, 0.1425), (3.152, -1.843, 0.1425), (-1.0, -1.208, 0.1452), (3.896, -1.208, 0.1452), (3.827, -1.191, 0.1453), (-0.8055, -1.191, 0.1453), (3.896, -0.3242, 0.1487), (-1.0, -0.3242, 0.1487), (0.0183, -1.755, 0.1425), (0.0183, 1.0, 0.1425), (0.7843, -1.755, 0.1425), (0.7843, 1.0, 0.1425), (0.818, -1.843, 0.1425), (0.818, 1.0, 0.1425), (-0.01393, 1.0, 0.1425), (-0.01393, -1.843, 0.1425), (2.298, -1.755, 0.1425), (2.298, 1.0, 0.1425), (2.385, 1.0, 0.1425), (2.385, -1.755, 0.1425), (1.481, 1.0, 0.1425), (1.481, -1.843, 0.1425), (1.492, -1.755, 0.1425), (1.492, 1.0, 0.1425), (3.896, 0.4742, 0.145), (-1.0, 0.4742, 0.145), (3.827, 0.4415, 0.1451), (-0.8055, 0.4415, 0.1451), (-1.0, -0.3118, -1.0), (3.896, -0.3118, 1.637), (-1.0, -0.3118, 0.4322), (-1.0, -0.3118, -0.1688), (3.131, -0.3118, 1.637), (3.131, -0.3118, -1.0), (2.36, -0.3118, -1.0), (2.36, -0.3118, 1.637), (2.323, -0.3118, -1.0), (2.323, -0.3118, 1.637), (-0.8055, -0.3118, -0.1402), (-0.8055, -0.3118, 0.4108), (3.152, -0.3118, 1.637), (3.152, -0.3118, -1.0), (0.0183, -0.3118, -1.0), (0.0183, -0.3118, 1.637), (0.7843, -0.3118, 1.637), (0.7843, -0.3118, -1.0), (0.818, -0.3118, 1.637), (0.818, -0.3118, -1.0), (-0.01393, -0.3118, -1.0), (-0.01393, -0.3118, 1.637), (2.298, -0.3118, 1.637), (2.298, -0.3118, -1.0), (2.385, -0.3118, 1.637), (2.385, -0.3118, -1.0), (1.481, -0.3118, -1.0), (1.481, -0.3118, 1.637), (1.492, -0.3118, 1.637), (1.492, -0.3118, -1.0), (-0.8055, -0.3118, 0.08629), (-1.0, -0.3118, 1.637), (3.896, -0.3118, -1.0), (3.896, -0.3118, 0.4322), (3.896, -0.3118, -0.1688), (3.827, -0.3118, -0.1402), (3.827, -0.3118, 0.4108), (3.827, -0.3118, 0.08629), (-1.0, -0.3118, 0.09877), (3.896, -0.3118, 0.09877), (3.896, -0.3118, 0.1362), (-1.0, -0.3118, 0.1362), (-0.8055, -0.3118, 0.1487), (3.827, -0.3118, 0.1487), (-1.0, -0.3652, 1.649), (3.896, -0.3652, -1.0), (3.896, -0.3652, 0.432), (3.896, -0.3652, -0.1683), (3.827, -0.3652, -0.1397), (3.827, -0.3652, 0.4106), (-1.0, -0.3652, -1.0), (3.896, -0.3652, 1.649), (-1.0, -0.3652, 0.432), (-1.0, -0.3652, -0.1683), (3.131, -0.3652, -1.0), (3.131, -0.3652, 1.649), (2.36, -0.3652, -1.0), (2.36, -0.3652, 1.649), (2.323, -0.3652, -1.0), (2.323, -0.3652, 1.649), (-0.8055, -0.3652, -0.1397), (-0.8055, -0.3652, 0.4106), (3.152, -0.3652, 1.649), (3.152, -0.3652, -1.0), (0.0183, -0.3652, -1.0), (0.0183, -0.3652, 1.649), (0.7843, -0.3652, 1.649), (0.7843, -0.3652, -1.0), (0.818, -0.3652, 1.649), (0.818, -0.3652, -1.0), (-0.01393, -0.3652, -1.0), (-0.01393, -0.3652, 1.649), (2.298, -0.3652, 1.649), (2.298, -0.3652, -1.0), (2.385, -0.3652, 1.649), (2.385, -0.3652, -1.0), (1.481, -0.3652, -1.0), (1.481, -0.3652, 1.649), (1.492, -0.3652, 1.649), (1.492, -0.3652, -1.0), (3.827, -0.3652, 0.08654), (-0.8055, -0.3652, 0.08654), (-1.0, -0.3652, 0.099), (3.896, -0.3652, 0.099), (3.896, -0.3652, 0.1364), (-1.0, -0.3652, 0.1364), (-0.8055, -0.3652, 0.1489), (3.827, -0.3652, 0.1489), (-0.707, 1.0, -1.0), (-0.707, -1.843, 1.173), (-0.707, -0.3554, 1.653), (-0.707, 1.0, 0.4396), (-0.707, 1.0, -0.1902), (-0.707, 1.0, -0.1602), (-0.707, 1.0, 0.4171), (-0.707, -1.208, 1.378), (-0.707, -1.191, 1.383), (-0.707, -0.3242, 1.642), (-0.707, 1.0, 1.173), (-0.707, -1.843, -1.0), (-0.707, -0.3554, -1.0), (-0.707, -1.843, 0.4396), (-0.707, -1.843, -0.1902), (-0.707, -1.843, -0.1602), (-0.707, -1.843, 0.4171), (-0.707, -1.208, -1.0), (-0.707, -1.191, -1.0), (-0.707, -0.3242, -1.0), (-0.707, 0.4742, -1.0), (-0.707, 0.4742, 1.359), (-0.707, 1.0, 0.0771), (-0.707, -1.843, 0.0771), (-0.707, 0.4415, 1.371), (-0.707, 0.4415, -1.0), (-0.707, -1.843, 0.09018), (-0.707, 1.0, 0.09018), (-0.707, 1.0, 0.1294), (-0.707, -1.843, 0.1294), (-0.707, -1.843, 0.1425), (-0.707, 1.0, 0.1425), (-0.707, -0.3118, -1.0), (-0.707, -0.3118, 1.637), (-0.707, -0.3652, -1.0), (-0.707, -0.3652, 1.649), (-0.6897, 1.0, 1.173), (-0.6897, -1.843, -1.0), (-0.6897, -0.3554, -1.0), (-0.6897, -1.843, 0.4396), (-0.6897, -1.843, -0.1902), (-0.6897, -1.843, -0.1602), (-0.6897, -1.843, 0.4171), (-0.6897, -1.208, -1.0), (-0.6897, -1.191, -1.0), (-0.6897, -0.3242, -1.0), (-0.6897, 0.4742, -1.0), (-0.6897, -1.843, 0.0771), (-0.6897, 0.4415, -1.0), (-0.6897, -1.843, 0.09018), (-0.6897, -1.843, 0.1294), (-0.6897, -1.843, 0.1425), (-0.6897, -0.3118, -1.0), (-0.6897, -0.3652, -1.0), (-0.6897, 1.0, -1.0), (-0.6897, -1.843, 1.173), (-0.6897, -0.3554, 1.653), (-0.6897, 1.0, 0.4396), (-0.6897, 1.0, -0.1902), (-0.6897, 0.7319, -0.1602), (-0.6897, 0.7319, 0.4171), (-0.6897, -1.208, 1.378), (-0.6897, -1.191, 1.383), (-0.6897, -0.3242, 1.642), (-0.6897, 0.4742, 1.359), (-0.6897, 0.7319, 0.0771), (-0.6897, 0.4415, 1.371), (-0.6897, 1.0, 0.09018), (-0.6897, 1.0, 0.1294), (-0.6897, 0.7319, 0.1425), (-0.6897, -0.3118, 1.637), (-0.6897, -0.3652, 1.649), (-0.02518, 1.0, 1.173), (-0.02518, -1.843, -1.0), (-0.02518, -0.3554, -1.0), (-0.02518, -1.843, 0.4396), (-0.02518, -1.843, -0.1902), (-0.02518, -1.843, -0.1602), (-0.02518, -1.843, 0.4171), (-0.02518, -1.208, -1.0), (-0.02518, -1.191, -1.0), (-0.02518, -0.3242, -1.0), (-0.02518, 0.4742, -1.0), (-0.02518, -1.843, 0.0771), (-0.02518, 0.4415, -1.0), (-0.02518, -1.843, 0.09018), (-0.02518, -1.843, 0.1294), (-0.02518, -1.843, 0.1425), (-0.02518, -0.3118, -1.0), (-0.02518, -0.3652, -1.0), (-0.02518, 1.0, -1.0), (-0.02518, -1.843, 1.173), (-0.02518, -0.3554, 1.653), (-0.02518, 1.0, 0.4396), (-0.02518, 1.0, -0.1902), (-0.02518, 0.7319, -0.1602), (-0.02518, 0.7319, 0.4171), (-0.02518, -1.208, 1.378), (-0.02518, -1.191, 1.383), (-0.02518, -0.3242, 1.642), (-0.02518, 0.4742, 1.359), (-0.02518, 0.7319, 0.0771), (-0.02518, 0.4415, 1.371), (-0.02518, 1.0, 0.09018), (-0.02518, 1.0, 0.1294), (-0.02518, 0.7319, 0.1425), (-0.02518, -0.3118, 1.637), (-0.02518, -0.3652, 1.649), (0.03651, 1.0, -1.0), (0.03651, -1.843, 1.173), (0.03651, -0.3554, 1.653), (0.03651, 1.0, 0.4396), (0.03651, 1.0, -0.1902), (0.03651, 0.7319, -0.1602), (0.03651, 0.7319, 0.4171), (0.03651, -1.208, 1.378), (0.03651, -1.191, 1.383), (0.03651, -0.3242, 1.642), (0.03651, 1.0, 1.173), (0.03651, -1.755, -1.0), (0.03651, -0.3554, -1.0), (0.03651, -1.843, 0.4396), (0.03651, -1.755, -0.1902), (0.03651, -1.755, -0.1602), (0.03651, -1.755, 0.4171), (0.03651, -1.208, -1.0), (0.03651, -1.191, -1.0), (0.03651, -0.3242, -1.0), (0.03651, 0.4742, -1.0), (0.03651, 0.4742, 1.359), (0.03651, 0.7319, 0.0771), (0.03651, -1.755, 0.0771), (0.03651, 0.4415, 1.371), (0.03651, 0.4415, -1.0), (0.03651, -1.811, 0.09018), (0.03651, 1.0, 0.09018), (0.03651, 1.0, 0.1294), (0.03651, -1.811, 0.1294), (0.03651, -1.755, 0.1425), (0.03651, 0.7319, 0.1425), (0.03651, -0.3118, -1.0), (0.03651, -0.3118, 1.637), (0.03651, -0.3652, -1.0), (0.03651, -0.3652, 1.649), (0.6163, 1.0, 1.173), (0.6163, -1.755, -1.0), (0.6163, -0.3554, -1.0), (0.6163, -1.843, 0.4396), (0.6163, -1.755, -0.1902), (0.6163, -1.755, -0.1602), (0.6163, -1.755, 0.4171), (0.6163, -1.208, -1.0), (0.6163, -1.191, -1.0), (0.6163, -0.3242, -1.0), (0.6163, 0.4742, -1.0), (0.6163, -1.755, 0.0771), (0.6163, 0.4415, -1.0), (0.6163, -1.811, 0.09018), (0.6163, -1.811, 0.1294), (0.6163, -1.755, 0.1425), (0.6163, -0.3118, -1.0), (0.6163, -0.3652, -1.0), (0.6163, 1.0, -1.0), (0.6163, -1.843, 1.173), (0.6163, -0.3554, 1.653), (0.6163, 1.0, 0.4396), (0.6163, 1.0, -0.1902), (0.6163, 0.7319, -0.1602), (0.6163, 0.7319, 0.4171), (0.6163, -1.208, 1.378), (0.6163, -1.191, 1.383), (0.6163, -0.3242, 1.642), (0.6163, 0.4742, 1.359), (0.6163, 0.7319, 0.0771), (0.6163, 0.4415, 1.371), (0.6163, 1.0, 0.09018), (0.6163, 1.0, 0.1294), (0.6163, 0.7319, 0.1425), (0.6163, -0.3118, 1.637), (0.6163, -0.3652, 1.649), (0.6287, 1.0, 1.173), (0.6287, -1.755, -1.0), (0.6287, -0.3554, -1.0), (0.6287, -1.843, 0.4396), (0.6287, -1.755, -0.1902), (0.6287, -1.755, -0.1602), (0.6287, -1.755, 0.4171), (0.6287, -1.208, -1.0), (0.6287, -1.191, -1.0), (0.6287, -0.3242, -1.0), (0.6287, 0.4742, -1.0), (0.6287, -1.755, 0.0771), (0.6287, 0.4415, -1.0), (0.6287, -1.811, 0.09018), (0.6287, -1.811, 0.1294), (0.6287, -1.755, 0.1425), (0.6287, -0.3118, -1.0), (0.6287, -0.3652, -1.0), (0.6287, 1.0, -1.0), (0.6287, -1.843, 1.173), (0.6287, -0.3554, 1.653), (0.6287, 1.0, 0.4396), (0.6287, 1.0, -0.1902), (0.6287, 1.0, -0.1602), (0.6287, 1.0, 0.4171), (0.6287, -1.208, 1.378), (0.6287, -1.191, 1.383), (0.6287, -0.3242, 1.642), (0.6287, 0.4742, 1.359), (0.6287, 1.0, 0.0771), (0.6287, 0.4415, 1.371), (0.6287, 1.0, 0.09018), (0.6287, 1.0, 0.1294), (0.6287, 1.0, 0.1425), (0.6287, -0.3118, 1.637), (0.6287, -0.3652, 1.649), (3.201, 1.0, 1.173), (3.201, -1.843, -1.0), (3.201, -0.3554, -1.0), (3.201, -1.843, 0.4396), (3.201, -1.843, -0.1902), (3.201, -1.843, -0.1602), (3.201, -1.843, 0.4171), (3.201, 1.0, -1.0), (3.201, -1.843, 1.173), (3.201, -0.3554, 1.653), (3.201, 1.0, 0.4396), (3.201, 1.0, -0.1902), (3.201, 1.0, -0.1602), (3.201, 1.0, 0.4171), (3.201, -1.208, 1.378), (3.201, -1.208, -1.0), (3.201, -1.191, 1.383), (3.201, -1.191, -1.0), (3.201, -0.3242, 1.642), (3.201, -0.3242, -1.0), (3.201, 0.4742, 1.359), (3.201, 0.4742, -1.0), (3.201, -1.843, 0.0771), (3.201, 1.0, 0.0771), (3.201, 0.4415, -1.0), (3.201, 0.4415, 1.371), (3.201, 1.0, 0.09018), (3.201, -1.843, 0.09018), (3.201, -1.843, 0.1294), (3.201, 1.0, 0.1294), (3.201, 1.0, 0.1425), (3.201, -1.843, 0.1425), (3.201, -0.3118, 1.637), (3.201, -0.3118, -1.0), (3.201, -0.3652, 1.649), (3.201, -0.3652, -1.0), (3.223, 1.0, 1.173), (3.223, -1.843, -1.0), (3.223, -0.3554, -1.0), (3.223, -1.843, 0.4396), (3.223, -1.843, -0.1902), (3.223, -1.843, -0.1602), (3.223, -1.843, 0.4171), (3.223, -1.208, -1.0), (3.223, -1.191, -1.0), (3.223, -0.3242, -1.0), (3.223, 0.4742, -1.0), (3.223, -1.843, 0.0771), (3.223, 0.4415, -1.0), (3.223, -1.843, 0.09018), (3.223, -1.843, 0.1294), (3.223, -1.843, 0.1425), (3.223, -0.3118, -1.0), (3.223, -0.3652, -1.0), (3.223, 1.0, -1.0), (3.223, -1.843, 1.173), (3.223, -0.3554, 1.653), (3.223, 1.0, 0.4396), (3.223, 1.0, -0.1902), (3.223, 0.7319, -0.1602), (3.223, 0.7319, 0.4171), (3.223, -1.208, 1.378), (3.223, -1.191, 1.383), (3.223, -0.3242, 1.642), (3.223, 0.4742, 1.359), (3.223, 0.7319, 0.0771), (3.223, 0.4415, 1.371), (3.223, 1.0, 0.09018), (3.223, 1.0, 0.1294), (3.223, 0.7319, 0.1425), (3.223, -0.3118, 1.637), (3.223, -0.3652, 1.649), (2.501, 1.0, 1.173), (2.501, -1.843, -1.0), (2.501, -0.3554, -1.0), (2.501, -1.843, 0.4396), (2.501, -1.843, -0.1902), (2.501, -1.755, -0.1602), (2.501, -1.755, 0.4171), (2.501, -1.208, -1.0), (2.501, -1.191, -1.0), (2.501, -0.3242, -1.0), (2.501, 1.0, -1.0), (2.501, -1.843, 1.173), (2.501, -0.3554, 1.653), (2.501, 1.0, 0.4396), (2.501, 1.0, -0.1902), (2.501, 1.0, -0.1602), (2.501, 1.0, 0.4171), (2.501, -1.208, 1.378), (2.501, -1.191, 1.383), (2.501, -0.3242, 1.642), (2.501, 0.4742, 1.359), (2.501, 0.4742, -1.0), (2.501, -1.755, 0.0771), (2.501, 1.0, 0.0771), (2.501, 0.4415, -1.0), (2.501, 0.4415, 1.371), (2.501, 1.0, 0.09018), (2.501, -1.843, 0.09018), (2.501, -1.843, 0.1294), (2.501, 1.0, 0.1294), (2.501, 1.0, 0.1425), (2.501, -1.755, 0.1425), (2.501, -0.3118, 1.637), (2.501, -0.3118, -1.0), (2.501, -0.3652, 1.649), (2.501, -0.3652, -1.0), (2.518, 1.0, 1.173), (2.518, -1.843, -1.0), (2.518, -0.3554, -1.0), (2.518, -1.843, 0.4396), (2.518, -1.843, -0.1902), (2.518, -1.755, -0.1602), (2.518, -1.755, 0.4171), (2.518, -1.208, -1.0), (2.518, -1.191, -1.0), (2.518, -0.3242, -1.0), (2.518, 0.4742, -1.0), (2.518, -1.755, 0.0771), (2.518, 0.4415, -1.0), (2.518, -1.843, 0.09018), (2.518, -1.843, 0.1294), (2.518, -1.755, 0.1425), (2.518, -0.3118, -1.0), (2.518, -0.3652, -1.0), (2.518, 1.0, -1.0), (2.518, -1.843, 1.173), (2.518, -0.3554, 1.653), (2.518, 1.0, 0.4396), (2.518, 1.0, -0.1902), (2.518, 0.7319, -0.1602), (2.518, 0.7319, 0.4171), (2.518, -1.208, 1.378), (2.518, -1.191, 1.383), (2.518, -0.3242, 1.642), (2.518, 0.4742, 1.359), (2.518, 0.7319, 0.0771), (2.518, 0.4415, 1.371), (2.518, 1.0, 0.09018), (2.518, 1.0, 0.1294), (2.518, 0.7319, 0.1425), (2.518, -0.3118, 1.637), (2.518, -0.3652, 1.649), (3.732, 1.0, 1.173), (3.732, -1.843, -1.0), (3.732, -0.3554, -1.0), (3.732, -1.843, 0.4396), (3.732, -1.843, -0.1902), (3.732, -1.843, -0.1602), (3.732, -1.843, 0.4171), (3.732, -1.208, -1.0), (3.732, -1.191, -1.0), (3.732, -0.3242, -1.0), (3.732, 0.4742, -1.0), (3.732, -1.843, 0.0771), (3.732, 0.4415, -1.0), (3.732, -1.843, 0.09018), (3.732, -1.843, 0.1294), (3.732, -1.843, 0.1425), (3.732, -0.3118, -1.0), (3.732, -0.3652, -1.0), (3.732, 1.0, -1.0), (3.732, -1.843, 1.173), (3.732, -0.3554, 1.653), (3.732, 1.0, 0.4396), (3.732, 1.0, -0.1902), (3.732, 0.7319, -0.1602), (3.732, 0.7319, 0.4171), (3.732, -1.208, 1.378), (3.732, -1.191, 1.383), (3.732, -0.3242, 1.642), (3.732, 0.4742, 1.359), (3.732, 0.7319, 0.0771), (3.732, 0.4415, 1.371), (3.732, 1.0, 0.09018), (3.732, 1.0, 0.1294), (3.732, 0.7319, 0.1425), (3.732, -0.3118, 1.637), (3.732, -0.3652, 1.649), (3.762, 1.0, 1.173), (3.762, -1.843, -1.0), (3.762, -0.3554, -1.0), (3.762, -1.843, 0.4396), (3.762, -1.843, -0.1902), (3.762, -1.843, -0.1602), (3.762, -1.843, 0.4171), (3.762, -1.208, -1.0), (3.762, -1.191, -1.0), (3.762, -0.3242, -1.0), (3.762, 0.4742, -1.0), (3.762, -1.843, 0.0771), (3.762, 0.4415, -1.0), (3.762, -1.843, 0.09018), (3.762, -1.843, 0.1294), (3.762, -1.843, 0.1425), (3.762, -0.3118, -1.0), (3.762, -0.3652, -1.0), (3.762, 1.0, -1.0), (3.762, -1.843, 1.173), (3.762, -0.3554, 1.653), (3.762, 1.0, 0.4396), (3.762, 1.0, -0.1902), (3.762, 1.0, -0.1602), (3.762, 1.0, 0.4171), (3.762, -1.208, 1.378), (3.762, -1.191, 1.383), (3.762, -0.3242, 1.642), (3.762, 0.4742, 1.359), (3.762, 1.0, 0.0771), (3.762, 0.4415, 1.371), (3.762, 1.0, 0.09018), (3.762, 1.0, 0.1294), (3.762, 1.0, 0.1425), (3.762, -0.3118, 1.637), (3.762, -0.3652, 1.649)], [], [(369, 66, 1, 366), (1098, 67, 2, 1094), (147, 68, 3, 143), (694, 71, 0, 691), (1086, 1094, 2, 361), (701, 690, 5, 360), (715, 682, 8, 636), (1093, 1078, 11, 637), (186, 69, 11, 181), (645, 70, 9, 642), (16, 17, 13, 12), (17, 18, 14, 13), (18, 19, 15, 14), (19, 16, 12, 15), (12, 13, 14, 15), (19, 18, 17, 16), (24, 25, 21, 20), (25, 26, 22, 21), (26, 27, 23, 22), (27, 24, 20, 23), (20, 21, 22, 23), (27, 26, 25, 24), (32, 33, 29, 28), (33, 34, 30, 29), (34, 35, 31, 30), (35, 32, 28, 31), (28, 29, 30, 31), (35, 34, 33, 32), (40, 41, 37, 36), (41, 42, 38, 37), (42, 43, 39, 38), (43, 40, 36, 39), (36, 37, 38, 39), (43, 42, 41, 40), (48, 49, 45, 44), (49, 50, 46, 45), (50, 51, 47, 46), (51, 48, 44, 47), (44, 45, 46, 47), (51, 50, 49, 48), (56, 57, 53, 52), (57, 58, 54, 53), (58, 59, 55, 54), (59, 56, 52, 55), (52, 53, 54, 55), (59, 58, 57, 56), (636, 8, 65, 644), (183, 10, 64, 184), (681, 4, 60, 693), (141, 7, 63, 145), (1076, 6, 62, 1097), (360, 5, 61, 368), (652, 107, 70, 645), (195, 106, 69, 186), (695, 102, 71, 694), (154, 105, 68, 147), (1099, 104, 67, 1098), (376, 103, 66, 369), (1027, 108, 81, 1026), (136, 109, 80, 130), (1004, 72, 79, 1025), (132, 74, 78, 129), (1021, 1006, 77, 646), (654, 133, 76, 647), (378, 126, 72, 370), (1014, 1022, 73, 371), (130, 80, 75, 127), (1026, 81, 73, 1022), (96, 86, 82, 92), (374, 92, 82, 372), (650, 99, 89, 648), (97, 87, 85, 95), (112, 110, 86, 96), (310, 111, 91, 304), (306, 83, 90, 303), (666, 307, 84, 649), (390, 300, 87, 373), (304, 91, 88, 301), (295, 112, 96, 294), (280, 97, 95, 293), (665, 282, 99, 650), (389, 290, 92, 374), (294, 96, 92, 290), (111, 113, 101, 91), (83, 93, 100, 90), (649, 84, 94, 651), (373, 87, 97, 375), (91, 101, 98, 88), (404, 406, 113, 111), (425, 405, 112, 295), (427, 404, 111, 310), (405, 403, 110, 112), (409, 402, 109, 136), (1033, 401, 108, 1027), (433, 396, 103, 376), (1105, 397, 104, 1099), (411, 398, 105, 154), (703, 407, 102, 695), (414, 399, 106, 195), (673, 400, 107, 652), (644, 65, 119, 653), (184, 64, 118, 196), (693, 60, 114, 696), (145, 63, 117, 157), (1097, 62, 116, 1100), (368, 61, 115, 377), (1025, 79, 120, 1028), (129, 78, 121, 139), (95, 85, 122, 124), (303, 90, 123, 313), (293, 95, 124, 296), (90, 100, 125, 123), (899, 129, 139, 902), (79, 134, 138, 120), (401, 408, 137, 108), (918, 409, 136, 901), (900, 130, 127, 897), (916, 896, 126, 378), (930, 905, 133, 654), (904, 132, 129, 899), (901, 136, 130, 900), (108, 137, 135, 81), (72, 126, 134, 79), (646, 77, 128, 655), (371, 73, 131, 379), (81, 135, 131, 73), (75, 148, 159, 127), (904, 910, 158, 132), (162, 145, 157, 165), (60, 144, 156, 114), (407, 410, 155, 102), (412, 411, 154, 164), (83, 151, 153, 93), (281, 287, 152, 98), (306, 314, 151, 83), (98, 152, 150, 88), (132, 158, 149, 74), (1005, 1011, 148, 75), (164, 154, 147, 163), (102, 155, 146, 71), (167, 141, 145, 162), (4, 142, 144, 60), (71, 146, 140, 0), (1077, 1083, 143, 3), (681, 687, 142, 4), (163, 147, 143, 161), (639, 163, 161, 637), (643, 167, 162, 638), (640, 164, 163, 639), (672, 412, 164, 640), (638, 162, 165, 641), (148, 170, 179, 159), (910, 912, 178, 158), (144, 168, 177, 156), (410, 413, 176, 155), (151, 173, 175, 153), (287, 288, 174, 152), (314, 316, 173, 151), (152, 174, 172, 150), (158, 178, 171, 149), (1011, 1012, 170, 148), (155, 176, 169, 146), (142, 160, 168, 144), (146, 169, 166, 140), (1083, 1084, 161, 143), (687, 688, 160, 142), (77, 189, 199, 128), (905, 914, 198, 133), (65, 185, 197, 119), (625, 184, 196, 628), (629, 414, 195, 627), (400, 415, 194, 107), (84, 191, 193, 94), (282, 289, 192, 99), (307, 318, 191, 84), (99, 192, 190, 89), (1006, 1013, 189, 77), (133, 198, 188, 76), (107, 194, 187, 70), (627, 195, 186, 626), (8, 180, 185, 65), (593, 183, 184, 625), (626, 186, 181, 624), (682, 689, 180, 8), (1078, 1085, 181, 11), (70, 187, 182, 9), (790, 797, 219, 202), (272, 279, 218, 207), (795, 796, 217, 215), (277, 278, 216, 214), (789, 795, 215, 201), (271, 277, 214, 206), (263, 203, 213, 266), (801, 208, 212, 804), (811, 416, 211, 803), (422, 417, 210, 265), (264, 204, 200, 260), (386, 260, 200, 380), (662, 272, 207, 656), (270, 205, 203, 263), (265, 210, 204, 264), (803, 211, 209, 802), (789, 201, 208, 801), (823, 790, 202, 657), (809, 798, 205, 381), (802, 209, 206, 799), (244, 224, 221, 241), (384, 240, 220, 382), (660, 252, 232, 658), (251, 231, 223, 243), (245, 225, 224, 244), (420, 418, 225, 245), (243, 223, 226, 246), (251, 257, 237, 231), (257, 258, 238, 237), (252, 259, 239, 232), (862, 869, 229, 222), (867, 868, 228, 227), (861, 867, 227, 221), (881, 233, 236, 884), (889, 419, 235, 883), (882, 234, 230, 878), (870, 878, 230, 383), (877, 862, 222, 659), (860, 220, 233, 881), (883, 235, 234, 882), (322, 329, 259, 252), (327, 328, 258, 257), (321, 327, 257, 251), (333, 243, 246, 336), (429, 420, 245, 335), (335, 245, 244, 334), (321, 251, 243, 333), (669, 322, 252, 660), (393, 330, 240, 384), (334, 244, 241, 331), (222, 229, 249, 242), (227, 228, 248, 247), (221, 227, 247, 241), (233, 253, 256, 236), (419, 421, 255, 235), (234, 254, 250, 230), (383, 230, 250, 385), (659, 222, 242, 661), (220, 240, 253, 233), (235, 255, 254, 234), (775, 265, 264, 774), (752, 270, 263, 773), (769, 754, 272, 662), (762, 770, 260, 386), (774, 264, 260, 770), (781, 422, 265, 775), (773, 263, 266, 776), (753, 759, 277, 271), (759, 760, 278, 277), (754, 761, 279, 272), (202, 219, 269, 262), (215, 217, 268, 267), (201, 215, 267, 261), (208, 273, 276, 212), (416, 423, 275, 211), (211, 275, 274, 209), (201, 261, 273, 208), (657, 202, 262, 663), (381, 205, 270, 387), (209, 274, 271, 206), (101, 284, 281, 98), (375, 97, 280, 388), (651, 94, 292, 664), (93, 291, 283, 100), (113, 285, 284, 101), (406, 424, 285, 113), (100, 283, 286, 125), (93, 153, 297, 291), (153, 175, 298, 297), (94, 193, 299, 292), (342, 349, 289, 282), (347, 348, 288, 287), (341, 347, 287, 281), (353, 293, 296, 356), (431, 425, 295, 355), (354, 294, 290, 350), (395, 350, 290, 389), (671, 342, 282, 665), (340, 280, 293, 353), (355, 295, 294, 354), (89, 190, 319, 302), (980, 987, 318, 307), (150, 172, 317, 315), (985, 986, 316, 314), (88, 150, 315, 301), (979, 985, 314, 306), (971, 303, 313, 974), (85, 308, 312, 122), (403, 426, 311, 110), (990, 427, 310, 973), (972, 304, 301, 969), (988, 968, 300, 390), (1002, 980, 307, 666), (979, 306, 303, 971), (973, 310, 304, 972), (86, 309, 305, 82), (372, 82, 305, 391), (648, 89, 302, 667), (87, 300, 308, 85), (110, 311, 309, 86), (255, 325, 324, 254), (240, 330, 323, 253), (661, 242, 332, 668), (385, 250, 320, 392), (254, 324, 320, 250), (421, 428, 325, 255), (253, 323, 326, 256), (241, 247, 337, 331), (247, 248, 338, 337), (242, 249, 339, 332), (344, 334, 331, 341), (394, 340, 330, 393), (670, 352, 322, 669), (351, 321, 333, 343), (345, 335, 334, 344), (430, 429, 335, 345), (343, 333, 336, 346), (351, 357, 327, 321), (357, 358, 328, 327), (352, 359, 329, 322), (292, 299, 359, 352), (297, 298, 358, 357), (291, 297, 357, 351), (283, 343, 346, 286), (424, 430, 345, 285), (285, 345, 344, 284), (291, 351, 343, 283), (664, 292, 352, 670), (388, 280, 340, 394), (284, 344, 341, 281), (325, 355, 354, 324), (330, 340, 353, 323), (668, 332, 342, 671), (392, 320, 350, 395), (324, 354, 350, 320), (428, 431, 355, 325), (323, 353, 356, 326), (331, 337, 347, 341), (337, 338, 348, 347), (332, 339, 349, 342), (460, 392, 395, 463), (456, 388, 394, 462), (462, 394, 393, 461), (453, 385, 392, 460), (440, 372, 391, 459), (993, 988, 390, 458), (463, 395, 389, 457), (443, 375, 388, 456), (449, 381, 387, 455), (764, 762, 386, 454), (451, 383, 385, 453), (461, 393, 384, 452), (872, 870, 383, 451), (452, 384, 382, 450), (812, 809, 381, 449), (454, 386, 380, 448), (67, 363, 361, 2), (6, 367, 362, 62), (104, 364, 363, 67), (397, 432, 364, 104), (62, 362, 365, 116), (439, 371, 379, 447), (921, 916, 378, 446), (436, 368, 377, 445), (470, 433, 376, 444), (441, 373, 375, 443), (457, 389, 374, 442), (458, 390, 373, 441), (442, 374, 372, 440), (1016, 1014, 371, 439), (446, 378, 370, 438), (444, 376, 369, 437), (464, 360, 368, 436), (704, 701, 360, 464), (1088, 1086, 361, 465), (437, 369, 366, 434), (511, 509, 433, 470), (474, 508, 432, 397), (504, 507, 431, 428), (500, 506, 430, 424), (506, 505, 429, 430), (497, 504, 428, 421), (995, 503, 427, 990), (480, 502, 426, 403), (507, 501, 425, 431), (483, 500, 424, 406), (492, 499, 423, 416), (783, 498, 422, 781), (495, 497, 421, 419), (505, 496, 420, 429), (891, 495, 419, 889), (496, 494, 418, 420), (498, 493, 417, 422), (814, 492, 416, 811), (477, 491, 415, 400), (631, 490, 414, 629), (486, 489, 413, 410), (675, 488, 412, 672), (488, 487, 411, 412), (472, 486, 410, 407), (923, 485, 409, 918), (478, 484, 408, 401), (674, 477, 400, 673), (490, 476, 399, 414), (706, 472, 407, 703), (487, 475, 398, 411), (1107, 474, 397, 1105), (509, 473, 396, 433), (1035, 478, 401, 1033), (485, 479, 402, 409), (482, 480, 403, 405), (503, 481, 404, 427), (501, 482, 405, 425), (481, 483, 406, 404), (508, 510, 471, 432), (630, 511, 470, 622), (595, 437, 434, 592), (1092, 1088, 465, 624), (713, 704, 464, 623), (623, 464, 436, 594), (602, 444, 437, 595), (604, 446, 438, 596), (1020, 1016, 439, 597), (600, 442, 440, 598), (616, 458, 441, 599), (615, 457, 442, 600), (599, 441, 443, 601), (622, 470, 444, 602), (594, 436, 445, 603), (928, 921, 446, 604), (597, 439, 447, 605), (612, 454, 448, 606), (821, 812, 449, 607), (610, 452, 450, 608), (876, 872, 451, 609), (619, 461, 452, 610), (609, 451, 453, 611), (768, 764, 454, 612), (607, 449, 455, 613), (601, 443, 456, 614), (621, 463, 457, 615), (1000, 993, 458, 616), (598, 440, 459, 617), (611, 453, 460, 618), (620, 462, 461, 619), (614, 456, 462, 620), (618, 460, 463, 621), (363, 467, 465, 361), (367, 435, 466, 362), (364, 468, 467, 363), (432, 471, 468, 364), (362, 466, 469, 365), (633, 551, 511, 630), (548, 550, 510, 508), (521, 523, 483, 481), (541, 522, 482, 501), (543, 521, 481, 503), (522, 520, 480, 482), (525, 519, 479, 485), (1036, 518, 478, 1035), (549, 513, 473, 509), (1108, 514, 474, 1107), (527, 515, 475, 487), (709, 512, 472, 706), (530, 516, 476, 490), (677, 517, 477, 674), (518, 524, 484, 478), (924, 525, 485, 923), (512, 526, 486, 472), (528, 527, 487, 488), (676, 528, 488, 675), (526, 529, 489, 486), (632, 530, 490, 631), (517, 531, 491, 477), (817, 532, 492, 814), (538, 533, 493, 498), (536, 534, 494, 496), (892, 535, 495, 891), (545, 536, 496, 505), (535, 537, 497, 495), (784, 538, 498, 783), (532, 539, 499, 492), (523, 540, 500, 483), (547, 541, 501, 507), (520, 542, 502, 480), (996, 543, 503, 995), (537, 544, 504, 497), (546, 545, 505, 506), (540, 546, 506, 500), (544, 547, 507, 504), (514, 548, 508, 474), (551, 549, 509, 511), (591, 589, 549, 551), (554, 588, 548, 514), (584, 587, 547, 544), (580, 586, 546, 540), (586, 585, 545, 546), (577, 584, 544, 537), (999, 583, 543, 996), (560, 582, 542, 520), (587, 581, 541, 547), (563, 580, 540, 523), (572, 579, 539, 532), (785, 578, 538, 784), (575, 577, 537, 535), (585, 576, 536, 545), (893, 575, 535, 892), (576, 574, 534, 536), (578, 573, 533, 538), (818, 572, 532, 817), (557, 571, 531, 517), (635, 570, 530, 632), (566, 569, 529, 526), (679, 568, 528, 676), (568, 567, 527, 528), (552, 566, 526, 512), (927, 565, 525, 924), (558, 564, 524, 518), (678, 557, 517, 677), (570, 556, 516, 530), (710, 552, 512, 709), (567, 555, 515, 527), (1109, 554, 514, 1108), (589, 553, 513, 549), (1037, 558, 518, 1036), (565, 559, 519, 525), (562, 560, 520, 522), (583, 561, 521, 543), (581, 562, 522, 541), (561, 563, 523, 521), (588, 590, 550, 548), (634, 591, 551, 633), (603, 445, 591, 634), (365, 469, 590, 588), (123, 125, 563, 561), (296, 124, 562, 581), (313, 123, 561, 583), (124, 122, 560, 562), (139, 121, 559, 565), (1028, 120, 558, 1037), (377, 115, 553, 589), (1100, 116, 554, 1109), (157, 117, 555, 567), (696, 114, 552, 710), (196, 118, 556, 570), (653, 119, 557, 678), (120, 138, 564, 558), (902, 139, 565, 927), (114, 156, 566, 552), (165, 157, 567, 568), (641, 165, 568, 679), (156, 177, 569, 566), (628, 196, 570, 635), (119, 197, 571, 557), (804, 212, 572, 818), (266, 213, 573, 578), (246, 226, 574, 576), (884, 236, 575, 893), (336, 246, 576, 585), (236, 256, 577, 575), (776, 266, 578, 785), (212, 276, 579, 572), (125, 286, 580, 563), (356, 296, 581, 587), (122, 312, 582, 560), (974, 313, 583, 999), (256, 326, 584, 577), (346, 336, 585, 586), (286, 346, 586, 580), (326, 356, 587, 584), (116, 365, 588, 554), (445, 377, 589, 591), (469, 628, 635, 590), (197, 603, 634, 571), (571, 634, 633, 531), (590, 635, 632, 550), (550, 632, 631, 510), (531, 633, 630, 491), (339, 618, 621, 349), (299, 614, 620, 359), (359, 620, 619, 329), (249, 611, 618, 339), (190, 598, 617, 319), (987, 1000, 616, 318), (349, 621, 615, 289), (193, 601, 614, 299), (219, 607, 613, 269), (761, 768, 612, 279), (229, 609, 611, 249), (329, 619, 610, 259), (869, 876, 609, 229), (259, 610, 608, 239), (797, 821, 607, 219), (279, 612, 606, 218), (189, 597, 605, 199), (914, 928, 604, 198), (185, 594, 603, 197), (415, 622, 602, 194), (191, 599, 601, 193), (289, 615, 600, 192), (318, 616, 599, 191), (192, 600, 598, 190), (1013, 1020, 597, 189), (198, 604, 596, 188), (194, 602, 595, 187), (180, 623, 594, 185), (689, 713, 623, 180), (1085, 1092, 624, 181), (187, 595, 592, 182), (491, 630, 622, 415), (510, 631, 629, 471), (467, 626, 624, 465), (435, 593, 625, 466), (468, 627, 626, 467), (471, 629, 627, 468), (466, 625, 628, 469), (118, 641, 679, 556), (177, 653, 678, 569), (569, 678, 677, 529), (556, 679, 676, 516), (516, 676, 675, 476), (529, 677, 674, 489), (489, 674, 673, 413), (476, 675, 672, 399), (338, 668, 671, 348), (298, 664, 670, 358), (358, 670, 669, 328), (248, 661, 668, 338), (172, 648, 667, 317), (986, 1002, 666, 316), (348, 671, 665, 288), (175, 651, 664, 298), (217, 657, 663, 268), (760, 769, 662, 278), (228, 659, 661, 248), (328, 669, 660, 258), (868, 877, 659, 228), (258, 660, 658, 238), (796, 823, 657, 217), (278, 662, 656, 216), (64, 638, 641, 118), (399, 672, 640, 106), (106, 640, 639, 69), (10, 643, 638, 64), (69, 639, 637, 11), (170, 646, 655, 179), (912, 930, 654, 178), (168, 644, 653, 177), (413, 673, 652, 176), (173, 649, 651, 175), (288, 665, 650, 174), (316, 666, 649, 173), (174, 650, 648, 172), (178, 654, 647, 171), (1012, 1021, 646, 170), (176, 652, 645, 169), (160, 636, 644, 168), (169, 645, 642, 166), (1084, 1093, 637, 161), (688, 715, 636, 160), (742, 751, 715, 688), (166, 642, 714, 698), (743, 750, 713, 689), (182, 592, 712, 699), (115, 686, 711, 553), (722, 696, 710, 731), (731, 710, 709, 730), (553, 711, 708, 513), (513, 708, 707, 473), (730, 709, 706, 729), (592, 434, 705, 712), (750, 746, 704, 713), (729, 706, 703, 727), (473, 707, 702, 396), (746, 744, 701, 704), (434, 366, 700, 705), (9, 182, 699, 692), (140, 166, 698, 697), (0, 140, 697, 691), (61, 683, 686, 115), (396, 702, 685, 103), (66, 684, 680, 1), (366, 1, 680, 700), (642, 9, 692, 714), (5, 690, 683, 61), (103, 685, 684, 66), (736, 743, 689, 682), (741, 742, 688, 687), (735, 741, 687, 681), (719, 693, 696, 722), (727, 703, 695, 721), (721, 695, 694, 720), (735, 681, 693, 719), (751, 736, 682, 715), (744, 716, 690, 701), (720, 694, 691, 717), (756, 720, 717, 753), (780, 752, 716, 744), (787, 772, 736, 751), (771, 735, 719, 755), (757, 721, 720, 756), (763, 727, 721, 757), (755, 719, 722, 758), (771, 777, 741, 735), (777, 778, 742, 741), (772, 779, 743, 736), (782, 780, 744, 746), (765, 729, 727, 763), (786, 782, 746, 750), (766, 730, 729, 765), (767, 731, 730, 766), (758, 722, 731, 767), (779, 786, 750, 743), (778, 787, 751, 742), (698, 714, 733, 724), (699, 712, 732, 725), (686, 740, 749, 711), (711, 749, 748, 708), (708, 748, 747, 707), (712, 705, 728, 732), (707, 747, 745, 702), (705, 700, 726, 728), (692, 699, 725, 718), (697, 698, 724, 723), (691, 697, 723, 717), (683, 737, 740, 686), (702, 745, 739, 685), (684, 738, 734, 680), (700, 680, 734, 726), (714, 692, 718, 733), (690, 716, 737, 683), (685, 739, 738, 684), (268, 663, 787, 778), (269, 613, 786, 779), (276, 758, 767, 579), (579, 767, 766, 539), (539, 766, 765, 499), (613, 455, 782, 786), (499, 765, 763, 423), (455, 387, 780, 782), (262, 269, 779, 772), (267, 268, 778, 777), (261, 267, 777, 771), (273, 755, 758, 276), (423, 763, 757, 275), (275, 757, 756, 274), (261, 771, 755, 273), (663, 262, 772, 787), (387, 270, 752, 780), (274, 756, 753, 271), (724, 733, 769, 760), (725, 732, 768, 761), (740, 776, 785, 749), (749, 785, 784, 748), (748, 784, 783, 747), (732, 728, 764, 768), (747, 783, 781, 745), (728, 726, 762, 764), (718, 725, 761, 754), (723, 724, 760, 759), (717, 723, 759, 753), (737, 773, 776, 740), (745, 781, 775, 739), (738, 774, 770, 734), (726, 734, 770, 762), (733, 718, 754, 769), (716, 752, 773, 737), (739, 775, 774, 738), (850, 859, 823, 796), (216, 656, 822, 806), (851, 858, 821, 797), (218, 606, 820, 807), (213, 794, 819, 573), (830, 804, 818, 839), (839, 818, 817, 838), (573, 819, 816, 533), (533, 816, 815, 493), (838, 817, 814, 837), (606, 448, 813, 820), (858, 854, 812, 821), (837, 814, 811, 835), (493, 815, 810, 417), (854, 852, 809, 812), (448, 380, 808, 813), (210, 793, 792, 204), (205, 798, 791, 203), (656, 207, 800, 822), (380, 200, 788, 808), (204, 792, 788, 200), (417, 810, 793, 210), (203, 791, 794, 213), (206, 214, 805, 799), (214, 216, 806, 805), (207, 218, 807, 800), (828, 802, 799, 825), (852, 824, 798, 809), (859, 844, 790, 823), (843, 789, 801, 827), (829, 803, 802, 828), (835, 811, 803, 829), (827, 801, 804, 830), (843, 849, 795, 789), (849, 850, 796, 795), (844, 851, 797, 790), (880, 887, 851, 844), (885, 886, 850, 849), (879, 885, 849, 843), (863, 827, 830, 866), (871, 835, 829, 865), (865, 829, 828, 864), (879, 843, 827, 863), (895, 880, 844, 859), (888, 860, 824, 852), (864, 828, 825, 861), (890, 888, 852, 854), (873, 837, 835, 871), (894, 890, 854, 858), (874, 838, 837, 873), (875, 839, 838, 874), (866, 830, 839, 875), (887, 894, 858, 851), (886, 895, 859, 850), (806, 822, 841, 832), (807, 820, 840, 833), (794, 848, 857, 819), (819, 857, 856, 816), (816, 856, 855, 815), (820, 813, 836, 840), (815, 855, 853, 810), (813, 808, 834, 836), (793, 847, 846, 792), (798, 824, 845, 791), (822, 800, 826, 841), (808, 788, 842, 834), (792, 846, 842, 788), (810, 853, 847, 793), (791, 845, 848, 794), (799, 805, 831, 825), (805, 806, 832, 831), (800, 807, 833, 826), (238, 658, 895, 886), (239, 608, 894, 887), (226, 866, 875, 574), (574, 875, 874, 534), (534, 874, 873, 494), (608, 450, 890, 894), (494, 873, 871, 418), (450, 382, 888, 890), (224, 864, 861, 221), (382, 220, 860, 888), (658, 232, 880, 895), (231, 879, 863, 223), (225, 865, 864, 224), (418, 871, 865, 225), (223, 863, 866, 226), (231, 237, 885, 879), (237, 238, 886, 885), (232, 239, 887, 880), (832, 841, 877, 868), (833, 840, 876, 869), (848, 884, 893, 857), (857, 893, 892, 856), (856, 892, 891, 855), (840, 836, 872, 876), (855, 891, 889, 853), (836, 834, 870, 872), (847, 883, 882, 846), (824, 860, 881, 845), (841, 826, 862, 877), (834, 842, 878, 870), (846, 882, 878, 842), (853, 889, 883, 847), (845, 881, 884, 848), (825, 831, 867, 861), (831, 832, 868, 867), (826, 833, 869, 862), (179, 655, 931, 913), (958, 967, 930, 912), (199, 605, 929, 915), (959, 966, 928, 914), (938, 902, 927, 947), (138, 909, 926, 564), (564, 926, 925, 524), (947, 927, 924, 946), (946, 924, 923, 945), (524, 925, 922, 484), (966, 962, 921, 928), (605, 447, 920, 929), (484, 922, 919, 408), (945, 923, 918, 943), (447, 379, 917, 920), (962, 960, 916, 921), (128, 199, 915, 898), (952, 959, 914, 905), (159, 179, 913, 911), (957, 958, 912, 910), (127, 159, 911, 897), (951, 957, 910, 904), (937, 901, 900, 936), (951, 904, 899, 935), (967, 952, 905, 930), (960, 932, 896, 916), (936, 900, 897, 933), (943, 918, 901, 937), (935, 899, 902, 938), (134, 906, 909, 138), (408, 919, 908, 137), (137, 908, 907, 135), (126, 896, 906, 134), (655, 128, 898, 931), (379, 131, 903, 917), (135, 907, 903, 131), (1043, 935, 938, 1046), (1051, 943, 937, 1045), (1044, 936, 933, 1041), (1068, 1040, 932, 960), (1075, 1060, 952, 967), (1059, 951, 935, 1043), (1045, 937, 936, 1044), (1059, 1065, 957, 951), (1065, 1066, 958, 957), (1060, 1067, 959, 952), (1070, 1068, 960, 962), (1053, 945, 943, 1051), (1074, 1070, 962, 966), (1054, 946, 945, 1053), (1055, 947, 946, 1054), (1046, 938, 947, 1055), (1067, 1074, 966, 959), (1066, 1075, 967, 958), (913, 931, 949, 940), (915, 929, 948, 941), (909, 956, 965, 926), (926, 965, 964, 925), (925, 964, 963, 922), (929, 920, 944, 948), (922, 963, 961, 919), (920, 917, 942, 944), (898, 915, 941, 934), (911, 913, 940, 939), (897, 911, 939, 933), (906, 953, 956, 909), (919, 961, 955, 908), (908, 955, 954, 907), (896, 932, 953, 906), (931, 898, 934, 949), (917, 903, 950, 942), (907, 954, 950, 903), (317, 667, 1003, 976), (1030, 1039, 1002, 986), (319, 617, 1001, 977), (1031, 1038, 1000, 987), (1010, 974, 999, 1019), (312, 984, 998, 582), (582, 998, 997, 542), (1019, 999, 996, 1018), (1018, 996, 995, 1017), (542, 997, 994, 502), (1038, 1034, 993, 1000), (617, 459, 992, 1001), (502, 994, 991, 426), (1017, 995, 990, 1015), (459, 391, 989, 992), (1034, 1032, 988, 993), (1009, 973, 972, 1008), (1023, 979, 971, 1007), (1039, 1024, 980, 1002), (1032, 1004, 968, 988), (1008, 972, 969, 1005), (1015, 990, 973, 1009), (1007, 971, 974, 1010), (1023, 1029, 985, 979), (1029, 1030, 986, 985), (1024, 1031, 987, 980), (302, 319, 977, 970), (315, 317, 976, 975), (301, 315, 975, 969), (308, 981, 984, 312), (426, 991, 983, 311), (309, 982, 978, 305), (391, 305, 978, 989), (667, 302, 970, 1003), (300, 968, 981, 308), (311, 983, 982, 309), (76, 188, 1031, 1024), (149, 171, 1030, 1029), (74, 149, 1029, 1023), (78, 1007, 1010, 121), (402, 1015, 1009, 109), (80, 1008, 1005, 75), (370, 72, 1004, 1032), (647, 76, 1024, 1039), (74, 1023, 1007, 78), (109, 1009, 1008, 80), (438, 370, 1032, 1034), (479, 1017, 1015, 402), (596, 438, 1034, 1038), (519, 1018, 1017, 479), (559, 1019, 1018, 519), (121, 1010, 1019, 559), (188, 596, 1038, 1031), (171, 647, 1039, 1030), (976, 1003, 1021, 1012), (977, 1001, 1020, 1013), (984, 1028, 1037, 998), (998, 1037, 1036, 997), (997, 1036, 1035, 994), (1001, 992, 1016, 1020), (994, 1035, 1033, 991), (992, 989, 1014, 1016), (970, 977, 1013, 1006), (975, 976, 1012, 1011), (969, 975, 1011, 1005), (981, 1025, 1028, 984), (991, 1033, 1027, 983), (982, 1026, 1022, 978), (989, 978, 1022, 1014), (1003, 970, 1006, 1021), (968, 1004, 1025, 981), (983, 1027, 1026, 982), (1102, 1111, 1075, 1066), (1103, 1110, 1074, 1067), (1082, 1046, 1055, 1091), (1091, 1055, 1054, 1090), (1090, 1054, 1053, 1089), (1110, 1106, 1070, 1074), (1089, 1053, 1051, 1087), (1106, 1104, 1068, 1070), (1096, 1103, 1067, 1060), (1101, 1102, 1066, 1065), (1095, 1101, 1065, 1059), (1081, 1045, 1044, 1080), (1095, 1059, 1043, 1079), (1111, 1096, 1060, 1075), (1104, 1076, 1040, 1068), (1080, 1044, 1041, 1077), (1087, 1051, 1045, 1081), (1079, 1043, 1046, 1082), (940, 949, 1057, 1048), (941, 948, 1056, 1049), (956, 1064, 1073, 965), (965, 1073, 1072, 964), (964, 1072, 1071, 963), (948, 944, 1052, 1056), (963, 1071, 1069, 961), (944, 942, 1050, 1052), (934, 941, 1049, 1042), (939, 940, 1048, 1047), (933, 939, 1047, 1041), (953, 1061, 1064, 956), (961, 1069, 1063, 955), (955, 1063, 1062, 954), (932, 1040, 1061, 953), (949, 934, 1042, 1057), (942, 950, 1058, 1050), (954, 1062, 1058, 950), (63, 1079, 1082, 117), (398, 1087, 1081, 105), (68, 1080, 1077, 3), (367, 6, 1076, 1104), (643, 10, 1096, 1111), (7, 1095, 1079, 63), (105, 1081, 1080, 68), (7, 141, 1101, 1095), (141, 167, 1102, 1101), (10, 183, 1103, 1096), (435, 367, 1104, 1106), (475, 1089, 1087, 398), (593, 435, 1106, 1110), (515, 1090, 1089, 475), (555, 1091, 1090, 515), (117, 1082, 1091, 555), (183, 593, 1110, 1103), (167, 643, 1111, 1102), (1048, 1057, 1093, 1084), (1049, 1056, 1092, 1085), (1064, 1100, 1109, 1073), (1073, 1109, 1108, 1072), (1072, 1108, 1107, 1071), (1056, 1052, 1088, 1092), (1071, 1107, 1105, 1069), (1052, 1050, 1086, 1088), (1042, 1049, 1085, 1078), (1047, 1048, 1084, 1083), (1041, 1047, 1083, 1077), (1061, 1097, 1100, 1064), (1069, 1105, 1099, 1063), (1063, 1099, 1098, 1062), (1040, 1076, 1097, 1061), (1057, 1042, 1078, 1093), (1050, 1058, 1094, 1086), (1062, 1098, 1094, 1058)])
me_cube_001.materials.append(mat_house_walls)
me_cube_001.use_remesh_preserve_volume = False
me_cube_001.use_remesh_preserve_attributes = False
me_cube_001.use_mirror_vertex_groups = False
me_cube_001.update()

# ---- objects
ob_cube_009 = bpy.data.objects.new('Cube.009', me_cube_010)
ob_cube_008 = bpy.data.objects.new('Cube.008', me_cube_009)
ob_cube_007 = bpy.data.objects.new('Cube.007', me_cube_008)
ob_cube_006 = bpy.data.objects.new('Cube.006', me_cube_007)
ob_cube_005 = bpy.data.objects.new('Cube.005', me_cube_006)
ob_cube_004 = bpy.data.objects.new('Cube.004', me_cube_004)
ob_cube_003 = bpy.data.objects.new('Cube.003', me_cube_003)
ob_cube_002 = bpy.data.objects.new('Cube.002', me_cube_002)
ob_cube_001 = bpy.data.objects.new('Cube.001', me_cube)
ob_cube = bpy.data.objects.new('Cube', me_cube_001)
ob_lamp = bpy.data.objects.new('Lamp', light_lamp)
ob_camera = bpy.data.objects.new('Camera', cam_camera)

# ---- transforms, parenting, visibility, modifiers, constraints
ob_cube_009.location = (2.865, -0.2745, 1.12)
ob_cube_009.lineart.crease_threshold = 0.0
ob_cube_008.location = (0.1577, -0.06789, 1.12)
ob_cube_008.rotation_euler = (0.0, 0.0, 1.571)
ob_cube_008.lineart.crease_threshold = 0.0
ob_cube_007.location = (3.273, -0.06789, 1.12)
ob_cube_007.rotation_euler = (0.0, 0.0, 1.571)
ob_cube_007.lineart.crease_threshold = 0.0
ob_cube_006.location = (2.158, -2.797, 1.12)
ob_cube_006.rotation_euler = (0.0, 0.0, 1.571)
ob_cube_006.lineart.crease_threshold = 0.0
ob_cube_005.location = (0.4144, -2.777, 1.002)
ob_cube_005.rotation_euler = (1.571, 0.0, 1.571)
ob_cube_005.scale = (1.0, 1.0, 1.19)
ob_cube_005.lineart.crease_threshold = 0.0
ob_cube_004.location = (-1.957, -0.2745, 1.12)
ob_cube_004.lineart.crease_threshold = 0.0
ob_cube_003.location = (2.267, 2.075, 1.571)
ob_cube_003.lineart.crease_threshold = 0.0
ob_cube_002.location = (1.909, -0.1701, 1.162)
ob_cube_002.lineart.crease_threshold = 0.0
ob_cube_001.location = (1.175, -0.2962, 1.762)
ob_cube_001.lineart.crease_threshold = 0.0
ob_cube.location = (0.0, 0.0, 1.0)
ob_cube.lineart.crease_threshold = 0.0
ob_lamp.location = (-8.669, 2.996, 2.377)
ob_lamp.rotation_euler = (0.6503, 0.05522, 1.866)
ob_lamp.lock_rotations_4d = False
ob_lamp.empty_display_type = 'ARROWS'
ob_lamp.color = (0.0, 0.0, 0.0, 0.0)
ob_lamp.lineart.crease_threshold = 0.0
ob_camera.location = (7.481, -6.508, 5.344)
ob_camera.rotation_euler = (1.109, 0.01082, 0.8149)
ob_camera.lock_rotations_4d = False
ob_camera.empty_display_type = 'ARROWS'
ob_camera.color = (0.0, 0.0, 0.0, 0.0)
ob_camera.display_type = 'WIRE'
ob_camera.lineart.crease_threshold = 0.0

# ---- collection membership
col_collection_1.objects.link(ob_cube_009)
col_collection_1.objects.link(ob_cube_008)
col_collection_1.objects.link(ob_cube_007)
col_collection_1.objects.link(ob_cube_006)
col_collection_1.objects.link(ob_cube_005)
col_collection_1.objects.link(ob_cube_004)
col_collection_1.objects.link(ob_cube_003)
col_collection_1.objects.link(ob_cube_002)
col_collection_1.objects.link(ob_cube_001)
col_collection_1.objects.link(ob_cube)
col_collection_1.objects.link(ob_lamp)
col_collection_1.objects.link(ob_camera)

# ---- scene / render settings (as saved in the file)
scene.camera = ob_camera
scene.frame_start = 1; scene.frame_end = 250; scene.frame_set(1)
scene.render.engine = 'BLENDER_EEVEE_NEXT'
scene.render.resolution_percentage = 50
scene.render.dither_intensity = 0.0
scene.cycles.use_denoising = False
scene.cycles.samples = 10
scene.cycles.sampling_pattern = 'TABULATED_SOBOL'
scene.cycles.light_sampling_threshold = 0.0
scene.cycles.use_adaptive_sampling = False
scene.cycles.use_light_tree = False
scene.cycles.blur_glossy = 0.0
scene.cycles.pixel_filter_type = 'GAUSSIAN'
scene.cycles.sample_clamp_indirect = 0.0
scene.view_settings.view_transform = 'Standard'
bpy.context.view_layer.update()
